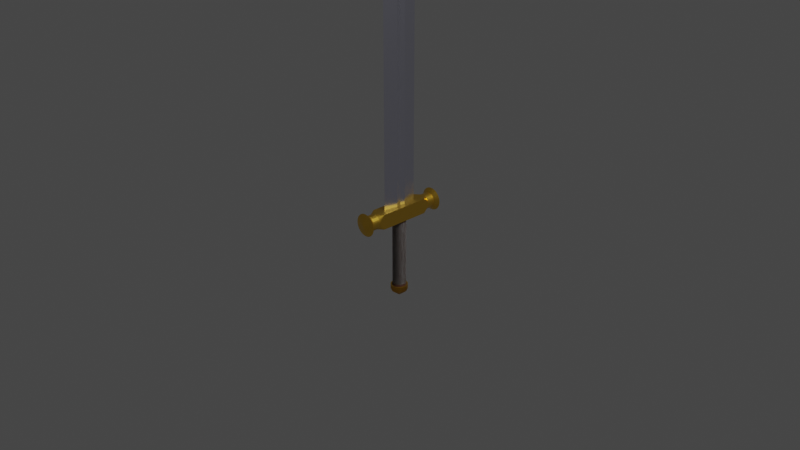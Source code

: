 # Source: sword.blend  (saved by Blender 2.90.8; exported with 4.5.12 LTS)
import bpy
from mathutils import Matrix  # noqa: F401  (used for matrix-valued properties, if any)

bpy.ops.wm.read_factory_settings(use_empty=True)
scene = bpy.context.scene
scene.name = 'Scene'

# ---- collections
col_collection = bpy.data.collections.new('Collection'); scene.collection.children.link(col_collection)

# ---- materials (node trees are filled in below, after node groups)
mat_steel = bpy.data.materials.new('Steel')
mat_steel.alpha_threshold = 0.0
mat_steel.use_transparent_shadow = False
mat_steel.line_color = (0.0, 0.0, 0.0, 1.0)
mat_brass = bpy.data.materials.new('Brass')
mat_brass.use_transparent_shadow = False
mat_wood = bpy.data.materials.new('Wood')
mat_wood.use_transparent_shadow = False

# ---- material node trees
mat_steel.use_nodes = True; mat_steel.node_tree.nodes.clear()
_N = mat_steel.node_tree.nodes; _L = mat_steel.node_tree.links
n0 = _N.new('ShaderNodeOutputMaterial'); n0.name = 'Material Output'; n0.location = (300, 300)
n1 = _N.new('ShaderNodeBsdfPrincipled'); n1.name = 'Principled BSDF'; n1.location = (10, 300)
n1.distribution = 'GGX'
n1.subsurface_method = 'BURLEY'
n1.inputs[0].default_value = (0.7991, 0.7991, 0.9301, 1.0)
n1.inputs[1].default_value = 1.0
n1.inputs[2].default_value = 0.25
n1.inputs[3].default_value = 1.45
n1.inputs[27].default_value = (0.0, 0.0, 0.0, 1.0)
n1.inputs[28].default_value = 1.0
_L.new(n1.outputs[0], n0.inputs[0])
n0.is_active_output = True
mat_brass.use_nodes = True; mat_brass.node_tree.nodes.clear()
_N = mat_brass.node_tree.nodes; _L = mat_brass.node_tree.links
n0 = _N.new('ShaderNodeBsdfPrincipled'); n0.name = 'Principled BSDF'; n0.location = (10, 300)
n0.distribution = 'GGX'
n0.subsurface_method = 'BURLEY'
n0.inputs[0].default_value = (0.956, 0.5776, 0.07036, 1.0)
n0.inputs[1].default_value = 1.0
n0.inputs[2].default_value = 0.35
n0.inputs[3].default_value = 1.45
n0.inputs[27].default_value = (0.0, 0.0, 0.0, 1.0)
n0.inputs[28].default_value = 1.0
n1 = _N.new('ShaderNodeOutputMaterial'); n1.name = 'Material Output'; n1.location = (300, 300)
_L.new(n0.outputs[0], n1.inputs[0])
n1.is_active_output = True
mat_wood.use_nodes = True; mat_wood.node_tree.nodes.clear()
_N = mat_wood.node_tree.nodes; _L = mat_wood.node_tree.links
n0 = _N.new('ShaderNodeOutputMaterial'); n0.name = 'Material Output'; n0.location = (300, 300)
n1 = _N.new('ShaderNodeBsdfPrincipled'); n1.name = 'Principled BSDF'; n1.location = (10, 300)
n1.distribution = 'GGX'
n1.subsurface_method = 'BURLEY'
n1.inputs[0].default_value = (0.08022, 0.0319, 0.01681, 1.0)
n1.inputs[2].default_value = 0.7
n1.inputs[3].default_value = 1.45
n1.inputs[27].default_value = (0.0, 0.0, 0.0, 1.0)
n1.inputs[28].default_value = 1.0
_L.new(n1.outputs[0], n0.inputs[0])
n0.is_active_output = True

# ---- world
world_world = bpy.data.worlds.new('World'); scene.world = world_world
world_world.use_nodes = True; world_world.node_tree.nodes.clear()
_N = world_world.node_tree.nodes; _L = world_world.node_tree.links
n0 = _N.new('ShaderNodeOutputWorld'); n0.name = 'World Output'; n0.location = (300, 300)
n1 = _N.new('ShaderNodeBackground'); n1.name = 'Background'; n1.location = (10, 300)
n1.inputs[0].default_value = (0.05088, 0.05088, 0.05088, 1.0)
_L.new(n1.outputs[0], n0.inputs[0])
n0.is_active_output = True
world_world.color = (0.05088, 0.05088, 0.05088)
world_world.use_sun_shadow = False
world_world.sun_shadow_jitter_overblur = 0.0

# ---- cameras
cam_camera = bpy.data.cameras.new('Camera')
cam_camera.clip_end = 100.0
cam_camera.ortho_scale = 7.314

# ---- lights
light_light = bpy.data.lights.new('Light', 'POINT')
light_light.transmission_factor = 0.0
light_light.energy = 1000.0
light_light.shadow_soft_size = 0.1
light_light.shadow_maximum_resolution = 0.006
light_light.use_absolute_resolution = True

# ---- meshes
me_cube = bpy.data.meshes.new('Cube')
me_cube.from_pydata([(0.0, 0.0, 1.0), (0.0, 1.0, -1.0), (0.0, -1.0, -1.0), (-0.7, 5.96e-08, -1.0), (0.7, -5.96e-08, -1.0), (0.0, 1.0, 0.6), (0.0, -1.0, 0.6), (1.0, -5.96e-08, 0.6), (-1.0, 5.96e-08, 0.6), (-1.0, 0.25, -1.0), (1.0, 0.25, -1.0), (-1.0, -0.25, -1.0), (1.0, -0.25, -1.0), (-0.7, 5.96e-08, 0.5), (-1.0, 0.25, 0.5), (-1.0, -0.25, 0.5), (0.7, -5.96e-08, 0.5), (1.0, 0.25, 0.5), (1.0, -0.25, 0.5), (0.0, 1.0, -2.0), (1.0, 0.25, -2.0), (-1.0, 0.25, -2.0), (0.0, -1.0, -2.0), (1.0, -0.25, -2.0), (-1.0, -0.25, -2.0), (0.7, -5.96e-08, -2.0), (-0.7, 5.96e-08, -2.0)], [], [(11, 15, 13, 3, 26, 24), (2, 22, 23, 12, 18, 6), (0, 7, 5), (7, 6, 8, 5), (0, 8, 6), (0, 6, 7), (0, 5, 8), (11, 24, 22, 2, 6, 15), (3, 13, 14, 9, 21, 26), (12, 23, 25, 4, 16, 18), (14, 13, 8), (13, 15, 8), (16, 17, 7), (16, 7, 18), (17, 5, 7), (7, 6, 18), (8, 5, 14), (15, 6, 8), (10, 20, 19, 1, 5, 17), (24, 23, 22), (26, 25, 23, 24), (21, 20, 25, 26), (20, 21, 19), (9, 14, 5, 1, 19, 21), (10, 17, 16, 4, 25, 20)])
_uv = me_cube.uv_layers.new(name='UVMap')
_uv.uv.foreach_set('vector', [0.0, 0.0, 0.0, 0.0, 0.0, 0.0, 0.0, 0.0, 0.0, 0.0, 0.0, 0.0, 0.0, 0.0, 0.0, 0.0, 0.0, 0.0, 0.0, 0.0, 0.0, 0.0, 0.0, 0.0, 0.0, 0.0, 0.0, 0.0, 0.0, 0.0, 0.0, 0.0, 0.0, 0.0, 0.0, 0.0, 0.0, 0.0, 0.0, 0.0, 0.0, 0.0, 0.0, 0.0, 0.0, 0.0, 0.0, 0.0, 0.0, 0.0, 0.0, 0.0, 0.0, 0.0, 0.0, 0.0, 0.0, 0.0, 0.0, 0.0, 0.0, 0.0, 0.0, 0.0, 0.0, 0.0, 0.0, 0.0, 0.0, 0.0, 0.0, 0.0, 0.0, 0.0, 0.0, 0.0, 0.0, 0.0, 0.0, 0.0, 0.0, 0.0, 0.0, 0.0, 0.0, 0.0, 0.0, 0.0, 0.0, 0.0, 0.0, 0.0, 0.0, 0.0, 0.0, 0.0, 0.0, 0.0, 0.0, 0.0, 0.0, 0.0, 0.0, 0.0, 0.0, 0.0, 0.0, 0.0, 0.0, 0.0, 0.0, 0.0, 0.0, 0.0, 0.0, 0.0, 0.0, 0.0, 0.0, 0.0, 0.0, 0.0, 0.0, 0.0, 0.0, 0.0, 0.0, 0.0, 0.0, 0.0, 0.0, 0.0, 0.0, 0.0, 0.0, 0.0, 0.0, 0.0, 0.0, 0.0, 0.0, 0.0, 0.0, 0.0, 0.0, 0.0, 0.0, 0.0, 0.0, 0.0, 0.0, 0.0, 0.0, 0.0, 0.0, 0.0, 0.0, 0.0, 0.0, 0.0, 0.0, 0.0, 0.0, 0.0, 0.0, 0.0, 0.0, 0.0, 0.0, 0.0, 0.0, 0.0, 0.0, 0.0, 0.0, 0.0, 0.0, 0.0, 0.0, 0.0, 0.0, 0.0, 0.0, 0.0, 0.0, 0.0, 0.0, 0.0, 0.0, 0.0, 0.0, 0.0, 0.0, 0.0, 0.0, 0.0, 0.0, 0.0, 0.0, 0.0, 0.0, 0.0, 0.0, 0.0])
me_cube.materials.append(mat_steel)
me_cube.use_remesh_preserve_volume = False
me_cube.use_remesh_preserve_attributes = False
me_cube.use_mirror_vertex_groups = False
me_cube.update()
me_cube_001 = bpy.data.meshes.new('Cube.001')
me_cube_001.from_pydata([(-1.0, -1.0, -1.0), (-1.0, -1.0, 1.0), (-1.0, 1.0, -1.0), (-1.0, 1.0, 1.0), (1.0, -1.0, -1.0), (1.0, -1.0, 1.0), (1.0, 1.0, -1.0), (1.0, 1.0, 1.0), (0.0, -1.0, 1.0), (0.0, -1.218, 1.0), (0.1951, -1.218, 0.9808), (0.3827, -1.218, 0.9239), (0.5556, -1.218, 0.8315), (0.7071, -1.218, 0.7071), (0.8315, -1.218, 0.5556), (0.9239, -1.218, 0.3827), (0.9808, -1.218, 0.1951), (1.0, -1.0, 8.643e-08), (1.0, -1.218, 6.457e-08), (0.9808, -1.218, -0.1951), (0.9239, -1.218, -0.3827), (0.8315, -1.218, -0.5556), (0.7071, -1.218, -0.7071), (0.5556, -1.218, -0.8315), (0.3827, -1.218, -0.9239), (0.1951, -1.218, -0.9808), (-3.258e-07, -1.0, -1.0), (-3.258e-07, -1.218, -1.0), (-0.1951, -1.218, -0.9808), (-0.3827, -1.218, -0.9239), (-0.5556, -1.218, -0.8315), (-0.7071, -1.218, -0.7071), (-0.8315, -1.218, -0.5556), (-0.9239, -1.218, -0.3827), (-0.9808, -1.218, -0.1951), (-1.0, -1.0, 9.765e-07), (-1.0, -1.218, 9.547e-07), (-0.9808, -1.218, 0.1951), (-0.9239, -1.218, 0.3827), (-0.8315, -1.218, 0.5556), (-0.7071, -1.218, 0.7071), (-0.5556, -1.218, 0.8315), (-0.3827, -1.218, 0.9239), (-0.1951, -1.218, 0.9808), (0.0, 1.218, 1.0), (0.0, 1.0, 1.0), (0.1951, 1.218, 0.9808), (0.3827, 1.218, 0.9239), (0.5556, 1.218, 0.8315), (0.7071, 1.218, 0.7071), (0.8315, 1.218, 0.5556), (0.9239, 1.218, 0.3827), (0.9808, 1.218, 0.1951), (1.0, 1.218, 8.643e-08), (1.0, 1.0, 6.457e-08), (0.9808, 1.218, -0.1951), (0.9239, 1.218, -0.3827), (0.8315, 1.218, -0.5556), (0.7071, 1.218, -0.7071), (0.5556, 1.218, -0.8315), (0.3827, 1.218, -0.9239), (0.1951, 1.218, -0.9808), (-3.258e-07, 1.218, -1.0), (-3.258e-07, 1.0, -1.0), (-0.1951, 1.218, -0.9808), (-0.3827, 1.218, -0.9239), (-0.5556, 1.218, -0.8315), (-0.7071, 1.218, -0.7071), (-0.8315, 1.218, -0.5556), (-0.9239, 1.218, -0.3827), (-0.9808, 1.218, -0.1951), (-1.0, 1.218, 9.765e-07), (-1.0, 1.0, 9.547e-07), (-0.9808, 1.218, 0.1951), (-0.9239, 1.218, 0.3827), (-0.8315, 1.218, 0.5556), (-0.7071, 1.218, 0.7071), (-0.5556, 1.218, 0.8315), (-0.3827, 1.218, 0.9239), (-0.1951, 1.218, 0.9808), (2.211e-13, 1.509, 1.0), (0.1951, 1.509, 0.9808), (0.3827, 1.509, 0.9239), (0.5556, 1.509, 0.8315), (0.7071, 1.509, 0.7071), (0.8315, 1.509, 0.5556), (0.9239, 1.509, 0.3827), (0.9808, 1.509, 0.1951), (1.0, 1.509, 5.623e-07), (0.9808, 1.509, -0.1951), (0.9239, 1.509, -0.3827), (0.8315, 1.509, -0.5556), (0.7071, 1.509, -0.7071), (0.5556, 1.509, -0.8315), (0.3827, 1.509, -0.9239), (0.1951, 1.509, -0.9808), (-3.258e-07, 1.509, -1.0), (-0.1951, 1.509, -0.9808), (-0.3827, 1.509, -0.9239), (-0.5556, 1.509, -0.8315), (-0.7071, 1.509, -0.7071), (-0.8315, 1.509, -0.5556), (-0.9239, 1.509, -0.3827), (-0.9808, 1.509, -0.1951), (-1.0, 1.509, 1.452e-06), (-0.9808, 1.509, 0.1951), (-0.9239, 1.509, 0.3827), (-0.8315, 1.509, 0.5556), (-0.7071, 1.509, 0.7071), (-0.5556, 1.509, 0.8315), (-0.3827, 1.509, 0.9239), (-0.1951, 1.509, 0.9808), (0.1951, -1.509, 0.9808), (-7.952e-14, -1.509, 1.0), (0.3827, -1.509, 0.9239), (0.5556, -1.509, 0.8315), (0.7071, -1.509, 0.7071), (0.8315, -1.509, 0.5556), (0.9239, -1.509, 0.3827), (0.9808, -1.509, 0.1951), (1.0, -1.509, 1.534e-08), (0.9808, -1.509, -0.1951), (0.9239, -1.509, -0.3827), (0.8315, -1.509, -0.5556), (0.7071, -1.509, -0.7071), (0.5556, -1.509, -0.8315), (0.3827, -1.509, -0.9239), (0.1951, -1.509, -0.9808), (-3.258e-07, -1.509, -1.0), (-0.1951, -1.509, -0.9808), (-0.3827, -1.509, -0.9239), (-0.5556, -1.509, -0.8315), (-0.7071, -1.509, -0.7071), (-0.8315, -1.509, -0.5556), (-0.9239, -1.509, -0.3827), (-0.9808, -1.509, -0.1951), (-1.0, -1.509, 9.054e-07), (-0.9808, -1.509, 0.1951), (-0.9239, -1.509, 0.3827), (-0.8315, -1.509, 0.5556), (-0.7071, -1.509, 0.7071), (-0.5556, -1.509, 0.8315), (-0.3827, -1.509, 0.9239), (-0.1951, -1.509, 0.9808), (-5.275e-08, 1.655, 1.5), (0.2926, 1.655, 1.471), (0.574, 1.655, 1.386), (0.8334, 1.655, 1.247), (1.061, 1.655, 1.061), (1.247, 1.655, 0.8334), (1.386, 1.655, 0.574), (1.471, 1.655, 0.2926), (1.5, 1.655, 6.568e-07), (1.471, 1.655, -0.2926), (1.386, 1.655, -0.574), (1.247, 1.655, -0.8334), (1.061, 1.655, -1.061), (0.8334, 1.655, -1.247), (0.574, 1.655, -1.386), (0.2926, 1.655, -1.471), (-5.415e-07, 1.655, -1.5), (-0.2926, 1.655, -1.471), (-0.574, 1.655, -1.386), (-0.8334, 1.655, -1.247), (-1.061, 1.655, -1.061), (-1.247, 1.655, -0.8334), (-1.386, 1.655, -0.574), (-1.471, 1.655, -0.2926), (-1.5, 1.655, 1.992e-06), (-1.471, 1.655, 0.2926), (-1.386, 1.655, 0.574), (-1.247, 1.655, 0.8334), (-1.061, 1.655, 1.061), (-0.8334, 1.655, 1.247), (-0.574, 1.655, 1.386), (-0.2926, 1.655, 1.471), (6.612e-08, 1.782, 1.125e-06), (0.2926, -1.655, 1.471), (-5.275e-08, -1.655, 1.5), (0.574, -1.655, 1.386), (0.8334, -1.655, 1.247), (1.061, -1.655, 1.061), (1.247, -1.655, 0.8334), (1.386, -1.655, 0.574), (1.471, -1.655, 0.2926), (1.5, -1.655, -2.141e-07), (1.471, -1.655, -0.2926), (1.386, -1.655, -0.574), (1.247, -1.655, -0.8334), (1.061, -1.655, -1.061), (0.8334, -1.655, -1.247), (0.574, -1.655, -1.386), (0.2926, -1.655, -1.471), (-5.415e-07, -1.655, -1.5), (-0.2926, -1.655, -1.471), (-0.574, -1.655, -1.386), (-0.8334, -1.655, -1.247), (-1.061, -1.655, -1.061), (-1.247, -1.655, -0.8334), (-1.386, -1.655, -0.574), (-1.471, -1.655, -0.2926), (-1.5, -1.655, 1.121e-06), (-1.471, -1.655, 0.2926), (-1.386, -1.655, 0.574), (-1.247, -1.655, 0.8334), (-1.061, -1.655, 1.061), (-0.8334, -1.655, 1.247), (-0.574, -1.655, 1.386), (-0.2926, -1.655, 1.471), (6.612e-08, -1.782, 1.49e-08)], [], [(2, 0, 35, 72), (6, 4, 26, 63), (1, 3, 72, 35), (0, 2, 63, 26), (19, 18, 120, 121), (60, 59, 6), (6, 59, 58), (58, 59, 93, 92), (3, 1, 8, 45), (5, 7, 45, 8), (7, 5, 17, 54), (6, 54, 17, 4), (61, 60, 6), (62, 61, 6), (6, 63, 62), (2, 62, 63), (62, 2, 64), (65, 64, 2), (66, 65, 2), (67, 66, 2), (68, 67, 2), (69, 68, 2), (70, 69, 2), (71, 70, 2), (2, 72, 71), (58, 57, 6), (57, 56, 6), (56, 55, 6), (55, 53, 6), (54, 6, 53), (53, 7, 54), (53, 52, 7), (52, 51, 7), (51, 50, 7), (50, 49, 7), (49, 48, 7), (48, 47, 7), (47, 46, 7), (46, 44, 7), (45, 7, 44), (45, 44, 3), (44, 79, 3), (79, 78, 3), (78, 77, 3), (77, 76, 3), (76, 75, 3), (75, 74, 3), (74, 73, 3), (73, 71, 3), (71, 72, 3), (35, 36, 1), (36, 37, 1), (37, 38, 1), (38, 39, 1), (39, 40, 1), (40, 41, 1), (41, 42, 1), (42, 43, 1), (43, 9, 1), (8, 1, 9), (8, 9, 5), (9, 10, 5), (10, 11, 5), (11, 12, 5), (12, 13, 5), (13, 14, 5), (14, 15, 5), (15, 16, 5), (16, 18, 5), (17, 5, 18), (26, 4, 27), (27, 4, 25), (24, 25, 4), (23, 24, 4), (22, 23, 4), (21, 22, 4), (20, 21, 4), (19, 20, 4), (18, 19, 4), (17, 18, 4), (35, 0, 36), (36, 0, 34), (33, 34, 0), (32, 33, 0), (31, 32, 0), (30, 31, 0), (29, 30, 0), (28, 29, 0), (27, 28, 0), (0, 26, 27), (86, 87, 151, 150), (70, 71, 104, 103), (59, 60, 94, 93), (46, 47, 82, 81), (60, 61, 95, 94), (47, 48, 83, 82), (61, 62, 96, 95), (48, 49, 84, 83), (71, 73, 105, 104), (49, 50, 85, 84), (73, 74, 106, 105), (62, 64, 97, 96), (50, 51, 86, 85), (74, 75, 107, 106), (64, 65, 98, 97), (51, 52, 87, 86), (75, 76, 108, 107), (65, 66, 99, 98), (52, 53, 88, 87), (76, 77, 109, 108), (66, 67, 100, 99), (77, 78, 110, 109), (67, 68, 101, 100), (53, 55, 89, 88), (78, 79, 111, 110), (68, 69, 102, 101), (55, 56, 90, 89), (69, 70, 103, 102), (56, 57, 91, 90), (79, 44, 80, 111), (57, 58, 92, 91), (44, 46, 81, 80), (122, 121, 186, 187), (33, 32, 133, 134), (20, 19, 121, 122), (34, 33, 134, 135), (21, 20, 122, 123), (36, 34, 135, 136), (22, 21, 123, 124), (10, 9, 113, 112), (23, 22, 124, 125), (37, 36, 136, 137), (24, 23, 125, 126), (11, 10, 112, 114), (38, 37, 137, 138), (25, 24, 126, 127), (12, 11, 114, 115), (39, 38, 138, 139), (27, 25, 127, 128), (13, 12, 115, 116), (40, 39, 139, 140), (14, 13, 116, 117), (41, 40, 140, 141), (28, 27, 128, 129), (15, 14, 117, 118), (42, 41, 141, 142), (29, 28, 129, 130), (16, 15, 118, 119), (43, 42, 142, 143), (30, 29, 130, 131), (18, 16, 119, 120), (9, 43, 143, 113), (31, 30, 131, 132), (32, 31, 132, 133), (156, 157, 176), (100, 101, 165, 164), (87, 88, 152, 151), (101, 102, 166, 165), (88, 89, 153, 152), (102, 103, 167, 166), (89, 90, 154, 153), (103, 104, 168, 167), (90, 91, 155, 154), (104, 105, 169, 168), (91, 92, 156, 155), (105, 106, 170, 169), (92, 93, 157, 156), (106, 107, 171, 170), (93, 94, 158, 157), (80, 81, 145, 144), (107, 108, 172, 171), (94, 95, 159, 158), (81, 82, 146, 145), (108, 109, 173, 172), (95, 96, 160, 159), (82, 83, 147, 146), (109, 110, 174, 173), (96, 97, 161, 160), (83, 84, 148, 147), (110, 111, 175, 174), (97, 98, 162, 161), (84, 85, 149, 148), (111, 80, 144, 175), (98, 99, 163, 162), (85, 86, 150, 149), (99, 100, 164, 163), (170, 171, 176), (157, 158, 176), (144, 145, 176), (171, 172, 176), (158, 159, 176), (145, 146, 176), (172, 173, 176), (159, 160, 176), (146, 147, 176), (173, 174, 176), (160, 161, 176), (147, 148, 176), (174, 175, 176), (161, 162, 176), (148, 149, 176), (175, 144, 176), (162, 163, 176), (149, 150, 176), (163, 164, 176), (150, 151, 176), (164, 165, 176), (151, 152, 176), (165, 166, 176), (152, 153, 176), (166, 167, 176), (153, 154, 176), (167, 168, 176), (154, 155, 176), (168, 169, 176), (155, 156, 176), (169, 170, 176), (201, 200, 209), (136, 135, 200, 201), (123, 122, 187, 188), (137, 136, 201, 202), (124, 123, 188, 189), (138, 137, 202, 203), (125, 124, 189, 190), (139, 138, 203, 204), (126, 125, 190, 191), (112, 113, 178, 177), (140, 139, 204, 205), (127, 126, 191, 192), (114, 112, 177, 179), (141, 140, 205, 206), (128, 127, 192, 193), (115, 114, 179, 180), (142, 141, 206, 207), (129, 128, 193, 194), (116, 115, 180, 181), (143, 142, 207, 208), (130, 129, 194, 195), (117, 116, 181, 182), (113, 143, 208, 178), (131, 130, 195, 196), (118, 117, 182, 183), (132, 131, 196, 197), (119, 118, 183, 184), (133, 132, 197, 198), (120, 119, 184, 185), (134, 133, 198, 199), (121, 120, 185, 186), (135, 134, 199, 200), (188, 187, 209), (202, 201, 209), (189, 188, 209), (203, 202, 209), (190, 189, 209), (204, 203, 209), (191, 190, 209), (177, 178, 209), (205, 204, 209), (192, 191, 209), (179, 177, 209), (206, 205, 209), (193, 192, 209), (180, 179, 209), (207, 206, 209), (194, 193, 209), (181, 180, 209), (208, 207, 209), (195, 194, 209), (182, 181, 209), (178, 208, 209), (196, 195, 209), (183, 182, 209), (197, 196, 209), (184, 183, 209), (198, 197, 209), (185, 184, 209), (199, 198, 209), (186, 185, 209), (200, 199, 209), (187, 186, 209)])
_uv = me_cube_001.uv_layers.new(name='UVMap')
_uv.uv.foreach_set('vector', [0.0, 0.0, 0.0, 0.0, 0.0, 0.0, 0.0, 0.0, 0.0, 0.0, 0.0, 0.0, 0.0, 0.0, 0.0, 0.0, 0.0, 0.0, 0.0, 0.0, 0.0, 0.0, 0.0, 0.0, 0.0, 0.0, 0.0, 0.0, 0.0, 0.0, 0.0, 0.0, 0.4854, 0.2032, 0.49, 0.25, 0.49, 0.25, 0.4854, 0.2032, 0.8418, 0.02827, 0.8833, 0.05045, 0.0, 0.0, 0.0, 0.0, 0.8833, 0.05045, 0.9197, 0.08029, 0.9197, 0.08029, 0.8833, 0.05045, 0.8833, 0.05045, 0.9197, 0.08029, 0.0, 0.0, 0.0, 0.0, 0.0, 0.0, 0.0, 0.0, 0.0, 0.0, 0.0, 0.0, 0.0, 0.0, 0.0, 0.0, 0.0, 0.0, 0.0, 0.0, 0.0, 0.0, 0.0, 0.0, 0.0, 0.0, 0.0, 0.0, 0.0, 0.0, 0.0, 0.0, 0.7968, 0.01461, 0.8418, 0.02827, 0.0, 0.0, 0.75, 0.01, 0.7968, 0.01461, 0.0, 0.0, 0.0, 0.0, 0.0, 0.0, 0.75, 0.01, 0.0, 0.0, 0.75, 0.01, 0.0, 0.0, 0.75, 0.01, 0.0, 0.0, 0.7032, 0.01461, 0.6582, 0.02827, 0.7032, 0.01461, 0.0, 0.0, 0.6167, 0.05045, 0.6582, 0.02827, 0.0, 0.0, 0.5803, 0.08029, 0.6167, 0.05045, 0.0, 0.0, 0.5504, 0.1167, 0.5803, 0.08029, 0.0, 0.0, 0.5283, 0.1582, 0.5504, 0.1167, 0.0, 0.0, 0.5146, 0.2032, 0.5283, 0.1582, 0.0, 0.0, 0.51, 0.25, 0.5146, 0.2032, 0.0, 0.0, 0.0, 0.0, 0.0, 0.0, 0.51, 0.25, 0.9197, 0.08029, 0.9496, 0.1167, 0.0, 0.0, 0.9496, 0.1167, 0.9717, 0.1582, 0.0, 0.0, 0.9717, 0.1582, 0.9854, 0.2032, 0.0, 0.0, 0.9854, 0.2032, 0.99, 0.25, 0.0, 0.0, 0.0, 0.0, 0.0, 0.0, 0.99, 0.25, 0.99, 0.25, 0.0, 0.0, 0.0, 0.0, 0.99, 0.25, 0.9854, 0.2968, 0.0, 0.0, 0.9854, 0.2968, 0.9717, 0.3418, 0.0, 0.0, 0.9717, 0.3418, 0.9496, 0.3833, 0.0, 0.0, 0.9496, 0.3833, 0.9197, 0.4197, 0.0, 0.0, 0.9197, 0.4197, 0.8833, 0.4496, 0.0, 0.0, 0.8833, 0.4496, 0.8418, 0.4717, 0.0, 0.0, 0.8418, 0.4717, 0.7968, 0.4854, 0.0, 0.0, 0.7968, 0.4854, 0.75, 0.49, 0.0, 0.0, 0.0, 0.0, 0.0, 0.0, 0.75, 0.49, 0.0, 0.0, 0.75, 0.49, 0.0, 0.0, 0.75, 0.49, 0.7032, 0.4854, 0.0, 0.0, 0.7032, 0.4854, 0.6582, 0.4717, 0.0, 0.0, 0.6582, 0.4717, 0.6167, 0.4496, 0.0, 0.0, 0.6167, 0.4496, 0.5803, 0.4197, 0.0, 0.0, 0.5803, 0.4197, 0.5504, 0.3833, 0.0, 0.0, 0.5504, 0.3833, 0.5283, 0.3418, 0.0, 0.0, 0.5283, 0.3418, 0.5146, 0.2968, 0.0, 0.0, 0.5146, 0.2968, 0.51, 0.25, 0.0, 0.0, 0.51, 0.25, 0.0, 0.0, 0.0, 0.0, 0.0, 0.0, 0.0, 0.0, 0.0, 0.0, 0.0, 0.0, 0.01461, 0.2968, 0.0, 0.0, 0.01461, 0.2968, 0.02827, 0.3418, 0.0, 0.0, 0.02827, 0.3418, 0.05045, 0.3833, 0.0, 0.0, 0.05045, 0.3833, 0.08029, 0.4197, 0.0, 0.0, 0.08029, 0.4197, 0.1167, 0.4496, 0.0, 0.0, 0.1167, 0.4496, 0.1582, 0.4717, 0.0, 0.0, 0.1582, 0.4717, 0.2032, 0.4854, 0.0, 0.0, 0.2032, 0.4854, 0.25, 0.49, 0.0, 0.0, 0.0, 0.0, 0.0, 0.0, 0.25, 0.49, 0.0, 0.0, 0.25, 0.49, 0.0, 0.0, 0.25, 0.49, 0.2968, 0.4854, 0.0, 0.0, 0.2968, 0.4854, 0.3418, 0.4717, 0.0, 0.0, 0.3418, 0.4717, 0.3833, 0.4496, 0.0, 0.0, 0.3833, 0.4496, 0.4197, 0.4197, 0.0, 0.0, 0.4197, 0.4197, 0.4496, 0.3833, 0.0, 0.0, 0.4496, 0.3833, 0.4717, 0.3418, 0.0, 0.0, 0.4717, 0.3418, 0.4854, 0.2968, 0.0, 0.0, 0.4854, 0.2968, 0.49, 0.25, 0.0, 0.0, 0.0, 0.0, 0.0, 0.0, 0.49, 0.25, 0.0, 0.0, 0.0, 0.0, 0.0, 0.0, 0.0, 0.0, 0.0, 0.0, 0.2968, 0.01461, 0.3418, 0.02827, 0.2968, 0.01461, 0.0, 0.0, 0.3833, 0.05045, 0.3418, 0.02827, 0.0, 0.0, 0.4197, 0.08029, 0.3833, 0.05045, 0.0, 0.0, 0.4496, 0.1167, 0.4197, 0.08029, 0.0, 0.0, 0.4717, 0.1582, 0.4496, 0.1167, 0.0, 0.0, 0.4854, 0.2032, 0.4717, 0.1582, 0.0, 0.0, 0.49, 0.25, 0.4854, 0.2032, 0.0, 0.0, 0.0, 0.0, 0.49, 0.25, 0.0, 0.0, 0.0, 0.0, 0.0, 0.0, 0.0, 0.0, 0.0, 0.0, 0.0, 0.0, 0.01461, 0.2032, 0.02827, 0.1582, 0.01461, 0.2032, 0.0, 0.0, 0.05045, 0.1167, 0.02827, 0.1582, 0.0, 0.0, 0.08029, 0.08029, 0.05045, 0.1167, 0.0, 0.0, 0.1167, 0.05045, 0.08029, 0.08029, 0.0, 0.0, 0.1582, 0.02827, 0.1167, 0.05045, 0.0, 0.0, 0.2032, 0.01461, 0.1582, 0.02827, 0.0, 0.0, 0.25, 0.01, 0.2032, 0.01461, 0.0, 0.0, 0.0, 0.0, 0.0, 0.0, 0.25, 0.01, 0.9717, 0.3418, 0.9854, 0.2968, 0.9854, 0.2968, 0.9717, 0.3418, 0.5146, 0.2032, 0.51, 0.25, 0.51, 0.25, 0.5146, 0.2032, 0.8833, 0.05045, 0.8418, 0.02827, 0.8418, 0.02827, 0.8833, 0.05045, 0.7968, 0.4854, 0.8418, 0.4717, 0.8418, 0.4717, 0.7968, 0.4854, 0.8418, 0.02827, 0.7968, 0.01461, 0.7968, 0.01461, 0.8418, 0.02827, 0.8418, 0.4717, 0.8833, 0.4496, 0.8833, 0.4496, 0.8418, 0.4717, 0.7968, 0.01461, 0.75, 0.01, 0.75, 0.01, 0.7968, 0.01461, 0.8833, 0.4496, 0.9197, 0.4197, 0.9197, 0.4197, 0.8833, 0.4496, 0.51, 0.25, 0.5146, 0.2968, 0.5146, 0.2968, 0.51, 0.25, 0.9197, 0.4197, 0.9496, 0.3833, 0.9496, 0.3833, 0.9197, 0.4197, 0.5146, 0.2968, 0.5283, 0.3418, 0.5283, 0.3418, 0.5146, 0.2968, 0.75, 0.01, 0.7032, 0.01461, 0.7032, 0.01461, 0.75, 0.01, 0.9496, 0.3833, 0.9717, 0.3418, 0.9717, 0.3418, 0.9496, 0.3833, 0.5283, 0.3418, 0.5504, 0.3833, 0.5504, 0.3833, 0.5283, 0.3418, 0.7032, 0.01461, 0.6582, 0.02827, 0.6582, 0.02827, 0.7032, 0.01461, 0.9717, 0.3418, 0.9854, 0.2968, 0.9854, 0.2968, 0.9717, 0.3418, 0.5504, 0.3833, 0.5803, 0.4197, 0.5803, 0.4197, 0.5504, 0.3833, 0.6582, 0.02827, 0.6167, 0.05045, 0.6167, 0.05045, 0.6582, 0.02827, 0.9854, 0.2968, 0.99, 0.25, 0.99, 0.25, 0.9854, 0.2968, 0.5803, 0.4197, 0.6167, 0.4496, 0.6167, 0.4496, 0.5803, 0.4197, 0.6167, 0.05045, 0.5803, 0.08029, 0.5803, 0.08029, 0.6167, 0.05045, 0.6167, 0.4496, 0.6582, 0.4717, 0.6582, 0.4717, 0.6167, 0.4496, 0.5803, 0.08029, 0.5504, 0.1167, 0.5504, 0.1167, 0.5803, 0.08029, 0.99, 0.25, 0.9854, 0.2032, 0.9854, 0.2032, 0.99, 0.25, 0.6582, 0.4717, 0.7032, 0.4854, 0.7032, 0.4854, 0.6582, 0.4717, 0.5504, 0.1167, 0.5283, 0.1582, 0.5283, 0.1582, 0.5504, 0.1167, 0.9854, 0.2032, 0.9717, 0.1582, 0.9717, 0.1582, 0.9854, 0.2032, 0.5283, 0.1582, 0.5146, 0.2032, 0.5146, 0.2032, 0.5283, 0.1582, 0.9717, 0.1582, 0.9496, 0.1167, 0.9496, 0.1167, 0.9717, 0.1582, 0.7032, 0.4854, 0.75, 0.49, 0.75, 0.49, 0.7032, 0.4854, 0.9496, 0.1167, 0.9197, 0.08029, 0.9197, 0.08029, 0.9496, 0.1167, 0.75, 0.49, 0.7968, 0.4854, 0.7968, 0.4854, 0.75, 0.49, 0.4717, 0.1582, 0.4854, 0.2032, 0.4854, 0.2032, 0.4717, 0.1582, 0.02827, 0.1582, 0.05045, 0.1167, 0.05045, 0.1167, 0.02827, 0.1582, 0.4717, 0.1582, 0.4854, 0.2032, 0.4854, 0.2032, 0.4717, 0.1582, 0.01461, 0.2032, 0.02827, 0.1582, 0.02827, 0.1582, 0.01461, 0.2032, 0.4496, 0.1167, 0.4717, 0.1582, 0.4717, 0.1582, 0.4496, 0.1167, 0.0, 0.0, 0.01461, 0.2032, 0.01461, 0.2032, 0.0, 0.0, 0.4197, 0.08029, 0.4496, 0.1167, 0.4496, 0.1167, 0.4197, 0.08029, 0.2968, 0.4854, 0.25, 0.49, 0.25, 0.49, 0.2968, 0.4854, 0.3833, 0.05045, 0.4197, 0.08029, 0.4197, 0.08029, 0.3833, 0.05045, 0.01461, 0.2968, 0.0, 0.0, 0.0, 0.0, 0.01461, 0.2968, 0.3418, 0.02827, 0.3833, 0.05045, 0.3833, 0.05045, 0.3418, 0.02827, 0.3418, 0.4717, 0.2968, 0.4854, 0.2968, 0.4854, 0.3418, 0.4717, 0.02827, 0.3418, 0.01461, 0.2968, 0.01461, 0.2968, 0.02827, 0.3418, 0.2968, 0.01461, 0.3418, 0.02827, 0.3418, 0.02827, 0.2968, 0.01461, 0.3833, 0.4496, 0.3418, 0.4717, 0.3418, 0.4717, 0.3833, 0.4496, 0.05045, 0.3833, 0.02827, 0.3418, 0.02827, 0.3418, 0.05045, 0.3833, 0.0, 0.0, 0.2968, 0.01461, 0.2968, 0.01461, 0.0, 0.0, 0.4197, 0.4197, 0.3833, 0.4496, 0.3833, 0.4496, 0.4197, 0.4197, 0.08029, 0.4197, 0.05045, 0.3833, 0.05045, 0.3833, 0.08029, 0.4197, 0.4496, 0.3833, 0.4197, 0.4197, 0.4197, 0.4197, 0.4496, 0.3833, 0.1167, 0.4496, 0.08029, 0.4197, 0.08029, 0.4197, 0.1167, 0.4496, 0.2032, 0.01461, 0.25, 0.01, 0.25, 0.01, 0.2032, 0.01461, 0.4717, 0.3418, 0.4496, 0.3833, 0.4496, 0.3833, 0.4717, 0.3418, 0.1582, 0.4717, 0.1167, 0.4496, 0.1167, 0.4496, 0.1582, 0.4717, 0.1582, 0.02827, 0.2032, 0.01461, 0.2032, 0.01461, 0.1582, 0.02827, 0.4854, 0.2968, 0.4717, 0.3418, 0.4717, 0.3418, 0.4854, 0.2968, 0.2032, 0.4854, 0.1582, 0.4717, 0.1582, 0.4717, 0.2032, 0.4854, 0.1167, 0.05045, 0.1582, 0.02827, 0.1582, 0.02827, 0.1167, 0.05045, 0.49, 0.25, 0.4854, 0.2968, 0.4854, 0.2968, 0.49, 0.25, 0.25, 0.49, 0.2032, 0.4854, 0.2032, 0.4854, 0.25, 0.49, 0.08029, 0.08029, 0.1167, 0.05045, 0.1167, 0.05045, 0.08029, 0.08029, 0.05045, 0.1167, 0.08029, 0.08029, 0.08029, 0.08029, 0.05045, 0.1167, 0.9197, 0.08029, 0.8833, 0.05045, 0.9197, 0.08029, 0.5803, 0.08029, 0.5504, 0.1167, 0.5504, 0.1167, 0.5803, 0.08029, 0.9854, 0.2968, 0.99, 0.25, 0.99, 0.25, 0.9854, 0.2968, 0.5504, 0.1167, 0.5283, 0.1582, 0.5283, 0.1582, 0.5504, 0.1167, 0.99, 0.25, 0.9854, 0.2032, 0.9854, 0.2032, 0.99, 0.25, 0.5283, 0.1582, 0.5146, 0.2032, 0.5146, 0.2032, 0.5283, 0.1582, 0.9854, 0.2032, 0.9717, 0.1582, 0.9717, 0.1582, 0.9854, 0.2032, 0.5146, 0.2032, 0.51, 0.25, 0.51, 0.25, 0.5146, 0.2032, 0.9717, 0.1582, 0.9496, 0.1167, 0.9496, 0.1167, 0.9717, 0.1582, 0.51, 0.25, 0.5146, 0.2968, 0.5146, 0.2968, 0.51, 0.25, 0.9496, 0.1167, 0.9197, 0.08029, 0.9197, 0.08029, 0.9496, 0.1167, 0.5146, 0.2968, 0.5283, 0.3418, 0.5283, 0.3418, 0.5146, 0.2968, 0.9197, 0.08029, 0.8833, 0.05045, 0.8833, 0.05045, 0.9197, 0.08029, 0.5283, 0.3418, 0.5504, 0.3833, 0.5504, 0.3833, 0.5283, 0.3418, 0.8833, 0.05045, 0.8418, 0.02827, 0.8418, 0.02827, 0.8833, 0.05045, 0.75, 0.49, 0.7968, 0.4854, 0.7968, 0.4854, 0.75, 0.49, 0.5504, 0.3833, 0.5803, 0.4197, 0.5803, 0.4197, 0.5504, 0.3833, 0.8418, 0.02827, 0.7968, 0.01461, 0.7968, 0.01461, 0.8418, 0.02827, 0.7968, 0.4854, 0.8418, 0.4717, 0.8418, 0.4717, 0.7968, 0.4854, 0.5803, 0.4197, 0.6167, 0.4496, 0.6167, 0.4496, 0.5803, 0.4197, 0.7968, 0.01461, 0.75, 0.01, 0.75, 0.01, 0.7968, 0.01461, 0.8418, 0.4717, 0.8833, 0.4496, 0.8833, 0.4496, 0.8418, 0.4717, 0.6167, 0.4496, 0.6582, 0.4717, 0.6582, 0.4717, 0.6167, 0.4496, 0.75, 0.01, 0.7032, 0.01461, 0.7032, 0.01461, 0.75, 0.01, 0.8833, 0.4496, 0.9197, 0.4197, 0.9197, 0.4197, 0.8833, 0.4496, 0.6582, 0.4717, 0.7032, 0.4854, 0.7032, 0.4854, 0.6582, 0.4717, 0.7032, 0.01461, 0.6582, 0.02827, 0.6582, 0.02827, 0.7032, 0.01461, 0.9197, 0.4197, 0.9496, 0.3833, 0.9496, 0.3833, 0.9197, 0.4197, 0.7032, 0.4854, 0.75, 0.49, 0.75, 0.49, 0.7032, 0.4854, 0.6582, 0.02827, 0.6167, 0.05045, 0.6167, 0.05045, 0.6582, 0.02827, 0.9496, 0.3833, 0.9717, 0.3418, 0.9717, 0.3418, 0.9496, 0.3833, 0.6167, 0.05045, 0.5803, 0.08029, 0.5803, 0.08029, 0.6167, 0.05045, 0.5283, 0.3418, 0.5504, 0.3833, 0.5283, 0.3418, 0.8833, 0.05045, 0.8418, 0.02827, 0.8833, 0.05045, 0.75, 0.49, 0.7968, 0.4854, 0.75, 0.49, 0.5504, 0.3833, 0.5803, 0.4197, 0.5504, 0.3833, 0.8418, 0.02827, 0.7968, 0.01461, 0.8418, 0.02827, 0.7968, 0.4854, 0.8418, 0.4717, 0.7968, 0.4854, 0.5803, 0.4197, 0.6167, 0.4496, 0.5803, 0.4197, 0.7968, 0.01461, 0.75, 0.01, 0.7968, 0.01461, 0.8418, 0.4717, 0.8833, 0.4496, 0.8418, 0.4717, 0.6167, 0.4496, 0.6582, 0.4717, 0.6167, 0.4496, 0.75, 0.01, 0.7032, 0.01461, 0.75, 0.01, 0.8833, 0.4496, 0.9197, 0.4197, 0.8833, 0.4496, 0.6582, 0.4717, 0.7032, 0.4854, 0.6582, 0.4717, 0.7032, 0.01461, 0.6582, 0.02827, 0.7032, 0.01461, 0.9197, 0.4197, 0.9496, 0.3833, 0.9197, 0.4197, 0.7032, 0.4854, 0.75, 0.49, 0.7032, 0.4854, 0.6582, 0.02827, 0.6167, 0.05045, 0.6582, 0.02827, 0.9496, 0.3833, 0.9717, 0.3418, 0.9496, 0.3833, 0.6167, 0.05045, 0.5803, 0.08029, 0.6167, 0.05045, 0.9717, 0.3418, 0.9854, 0.2968, 0.9717, 0.3418, 0.5803, 0.08029, 0.5504, 0.1167, 0.5803, 0.08029, 0.9854, 0.2968, 0.99, 0.25, 0.9854, 0.2968, 0.5504, 0.1167, 0.5283, 0.1582, 0.5504, 0.1167, 0.99, 0.25, 0.9854, 0.2032, 0.99, 0.25, 0.5283, 0.1582, 0.5146, 0.2032, 0.5283, 0.1582, 0.9854, 0.2032, 0.9717, 0.1582, 0.9854, 0.2032, 0.5146, 0.2032, 0.51, 0.25, 0.5146, 0.2032, 0.9717, 0.1582, 0.9496, 0.1167, 0.9717, 0.1582, 0.51, 0.25, 0.5146, 0.2968, 0.51, 0.25, 0.9496, 0.1167, 0.9197, 0.08029, 0.9496, 0.1167, 0.5146, 0.2968, 0.5283, 0.3418, 0.5146, 0.2968, 0.0, 0.0, 0.01461, 0.2032, 0.0, 0.0, 0.0, 0.0, 0.01461, 0.2032, 0.01461, 0.2032, 0.0, 0.0, 0.4496, 0.1167, 0.4717, 0.1582, 0.4717, 0.1582, 0.4496, 0.1167, 0.01461, 0.2968, 0.0, 0.0, 0.0, 0.0, 0.01461, 0.2968, 0.4197, 0.08029, 0.4496, 0.1167, 0.4496, 0.1167, 0.4197, 0.08029, 0.02827, 0.3418, 0.01461, 0.2968, 0.01461, 0.2968, 0.02827, 0.3418, 0.3833, 0.05045, 0.4197, 0.08029, 0.4197, 0.08029, 0.3833, 0.05045, 0.05045, 0.3833, 0.02827, 0.3418, 0.02827, 0.3418, 0.05045, 0.3833, 0.3418, 0.02827, 0.3833, 0.05045, 0.3833, 0.05045, 0.3418, 0.02827, 0.2968, 0.4854, 0.25, 0.49, 0.25, 0.49, 0.2968, 0.4854, 0.08029, 0.4197, 0.05045, 0.3833, 0.05045, 0.3833, 0.08029, 0.4197, 0.2968, 0.01461, 0.3418, 0.02827, 0.3418, 0.02827, 0.2968, 0.01461, 0.3418, 0.4717, 0.2968, 0.4854, 0.2968, 0.4854, 0.3418, 0.4717, 0.1167, 0.4496, 0.08029, 0.4197, 0.08029, 0.4197, 0.1167, 0.4496, 0.0, 0.0, 0.2968, 0.01461, 0.2968, 0.01461, 0.0, 0.0, 0.3833, 0.4496, 0.3418, 0.4717, 0.3418, 0.4717, 0.3833, 0.4496, 0.1582, 0.4717, 0.1167, 0.4496, 0.1167, 0.4496, 0.1582, 0.4717, 0.2032, 0.01461, 0.25, 0.01, 0.25, 0.01, 0.2032, 0.01461, 0.4197, 0.4197, 0.3833, 0.4496, 0.3833, 0.4496, 0.4197, 0.4197, 0.2032, 0.4854, 0.1582, 0.4717, 0.1582, 0.4717, 0.2032, 0.4854, 0.1582, 0.02827, 0.2032, 0.01461, 0.2032, 0.01461, 0.1582, 0.02827, 0.4496, 0.3833, 0.4197, 0.4197, 0.4197, 0.4197, 0.4496, 0.3833, 0.25, 0.49, 0.2032, 0.4854, 0.2032, 0.4854, 0.25, 0.49, 0.1167, 0.05045, 0.1582, 0.02827, 0.1582, 0.02827, 0.1167, 0.05045, 0.4717, 0.3418, 0.4496, 0.3833, 0.4496, 0.3833, 0.4717, 0.3418, 0.08029, 0.08029, 0.1167, 0.05045, 0.1167, 0.05045, 0.08029, 0.08029, 0.4854, 0.2968, 0.4717, 0.3418, 0.4717, 0.3418, 0.4854, 0.2968, 0.05045, 0.1167, 0.08029, 0.08029, 0.08029, 0.08029, 0.05045, 0.1167, 0.49, 0.25, 0.4854, 0.2968, 0.4854, 0.2968, 0.49, 0.25, 0.02827, 0.1582, 0.05045, 0.1167, 0.05045, 0.1167, 0.02827, 0.1582, 0.4854, 0.2032, 0.49, 0.25, 0.49, 0.25, 0.4854, 0.2032, 0.01461, 0.2032, 0.02827, 0.1582, 0.02827, 0.1582, 0.01461, 0.2032, 0.4496, 0.1167, 0.4717, 0.1582, 0.4496, 0.1167, 0.01461, 0.2968, 0.0, 0.0, 0.01461, 0.2968, 0.4197, 0.08029, 0.4496, 0.1167, 0.4197, 0.08029, 0.02827, 0.3418, 0.01461, 0.2968, 0.02827, 0.3418, 0.3833, 0.05045, 0.4197, 0.08029, 0.3833, 0.05045, 0.05045, 0.3833, 0.02827, 0.3418, 0.05045, 0.3833, 0.3418, 0.02827, 0.3833, 0.05045, 0.3418, 0.02827, 0.2968, 0.4854, 0.25, 0.49, 0.2968, 0.4854, 0.08029, 0.4197, 0.05045, 0.3833, 0.08029, 0.4197, 0.2968, 0.01461, 0.3418, 0.02827, 0.2968, 0.01461, 0.3418, 0.4717, 0.2968, 0.4854, 0.3418, 0.4717, 0.1167, 0.4496, 0.08029, 0.4197, 0.1167, 0.4496, 0.0, 0.0, 0.2968, 0.01461, 0.0, 0.0, 0.3833, 0.4496, 0.3418, 0.4717, 0.3833, 0.4496, 0.1582, 0.4717, 0.1167, 0.4496, 0.1582, 0.4717, 0.2032, 0.01461, 0.25, 0.01, 0.2032, 0.01461, 0.4197, 0.4197, 0.3833, 0.4496, 0.4197, 0.4197, 0.2032, 0.4854, 0.1582, 0.4717, 0.2032, 0.4854, 0.1582, 0.02827, 0.2032, 0.01461, 0.1582, 0.02827, 0.4496, 0.3833, 0.4197, 0.4197, 0.4496, 0.3833, 0.25, 0.49, 0.2032, 0.4854, 0.25, 0.49, 0.1167, 0.05045, 0.1582, 0.02827, 0.1167, 0.05045, 0.4717, 0.3418, 0.4496, 0.3833, 0.4717, 0.3418, 0.08029, 0.08029, 0.1167, 0.05045, 0.08029, 0.08029, 0.4854, 0.2968, 0.4717, 0.3418, 0.4854, 0.2968, 0.05045, 0.1167, 0.08029, 0.08029, 0.05045, 0.1167, 0.49, 0.25, 0.4854, 0.2968, 0.49, 0.25, 0.02827, 0.1582, 0.05045, 0.1167, 0.02827, 0.1582, 0.4854, 0.2032, 0.49, 0.25, 0.4854, 0.2032, 0.01461, 0.2032, 0.02827, 0.1582, 0.01461, 0.2032, 0.4717, 0.1582, 0.4854, 0.2032, 0.4717, 0.1582])
me_cube_001.materials.append(mat_brass)
me_cube_001.use_remesh_fix_poles = True
me_cube_001.use_remesh_preserve_attributes = False
me_cube_001.use_mirror_vertex_groups = False
me_cube_001.update()
me_cylinder_002 = bpy.data.meshes.new('Cylinder.002')
me_cylinder_002.from_pydata([(-4.403e-10, -2.1e-09, -0.25), (-4.403e-10, -2.1e-09, 0.25), (-4.403e-10, 0.077, -0.25), (-4.403e-10, 0.077, 0.25), (0.01502, 0.07552, -0.25), (0.01502, 0.07552, 0.25), (0.02947, 0.07114, -0.25), (0.02947, 0.07114, 0.25), (0.04278, 0.06402, -0.25), (0.04278, 0.06402, 0.25), (0.05445, 0.05445, -0.25), (0.05445, 0.05445, 0.25), (0.06402, 0.04278, -0.25), (0.06402, 0.04278, 0.25), (0.07114, 0.02947, -0.25), (0.07114, 0.02947, 0.25), (0.07552, 0.01502, -0.25), (0.07552, 0.01502, 0.25), (0.077, 3.714e-09, -0.25), (0.077, 3.714e-09, 0.25), (0.07552, -0.01502, -0.25), (0.07552, -0.01502, 0.25), (0.07114, -0.02947, -0.25), (0.07114, -0.02947, 0.25), (0.06402, -0.04278, -0.25), (0.06402, -0.04278, 0.25), (0.05445, -0.05445, -0.25), (0.05445, -0.05445, 0.25), (0.04278, -0.06402, -0.25), (0.04278, -0.06402, 0.25), (0.02947, -0.07114, -0.25), (0.02947, -0.07114, 0.25), (0.01502, -0.07552, -0.25), (0.01502, -0.07552, 0.25), (-2.553e-08, -0.077, -0.25), (-2.553e-08, -0.077, 0.25), (-0.01502, -0.07552, -0.25), (-0.01502, -0.07552, 0.25), (-0.02947, -0.07114, -0.25), (-0.02947, -0.07114, 0.25), (-0.04278, -0.06402, -0.25), (-0.04278, -0.06402, 0.25), (-0.05445, -0.05445, -0.25), (-0.05445, -0.05445, 0.25), (-0.06402, -0.04278, -0.25), (-0.06402, -0.04278, 0.25), (-0.07114, -0.02947, -0.25), (-0.07114, -0.02947, 0.25), (-0.07552, -0.01502, -0.25), (-0.07552, -0.01502, 0.25), (-0.077, 7.225e-08, -0.25), (-0.077, 7.225e-08, 0.25), (-0.07552, 0.01502, -0.25), (-0.07552, 0.01502, 0.25), (-0.07114, 0.02947, -0.25), (-0.07114, 0.02947, 0.25), (-0.06402, 0.04278, -0.25), (-0.06402, 0.04278, 0.25), (-0.05445, 0.05445, -0.25), (-0.05445, 0.05445, 0.25), (-0.04278, 0.06402, -0.25), (-0.04278, 0.06402, 0.25), (-0.02947, 0.07114, -0.25), (-0.02947, 0.07114, 0.25), (-0.01502, 0.07552, -0.25), (-0.01502, 0.07552, 0.25), (0.0, 0.07, 0.2367), (0.01366, 0.06865, 0.2367), (0.02679, 0.06467, 0.2367), (0.03889, 0.0582, 0.2367), (0.0495, 0.0495, 0.2367), (0.0582, 0.03889, 0.2367), (0.06467, 0.02679, 0.2367), (0.06865, 0.01366, 0.2367), (0.07, 5.285e-09, 0.2367), (0.06865, -0.01366, 0.2367), (0.06467, -0.02679, 0.2367), (0.0582, -0.03889, 0.2367), (0.0495, -0.0495, 0.2367), (0.03889, -0.0582, 0.2367), (0.02679, -0.06467, 0.2367), (0.01366, -0.06865, 0.2367), (-2.281e-08, -0.07, 0.2367), (-0.01366, -0.06865, 0.2367), (-0.02679, -0.06467, 0.2367), (-0.03889, -0.0582, 0.2367), (-0.0495, -0.0495, 0.2367), (-0.0582, -0.03889, 0.2367), (-0.06467, -0.02679, 0.2367), (-0.06865, -0.01366, 0.2367), (-0.07, 6.759e-08, 0.2367), (-0.06865, 0.01366, 0.2367), (-0.06467, 0.02679, 0.2367), (-0.0582, 0.03889, 0.2367), (-0.0495, 0.0495, 0.2367), (-0.03889, 0.0582, 0.2367), (-0.02679, 0.06467, 0.2367), (-0.01366, 0.06865, 0.2367), (0.01366, 0.06865, -0.2367), (0.02679, 0.06467, -0.2367), (0.03889, 0.0582, -0.2367), (0.0495, 0.0495, -0.2367), (0.0582, 0.03889, -0.2367), (0.06467, 0.02679, -0.2367), (0.06865, 0.01366, -0.2367), (0.07, 5.285e-09, -0.2367), (0.06865, -0.01366, -0.2367), (0.06467, -0.02679, -0.2367), (0.0582, -0.03889, -0.2367), (0.0495, -0.0495, -0.2367), (0.03889, -0.0582, -0.2367), (0.02679, -0.06467, -0.2367), (0.01366, -0.06865, -0.2367), (-2.281e-08, -0.07, -0.2367), (-0.01366, -0.06865, -0.2367), (-0.02679, -0.06467, -0.2367), (-0.03889, -0.0582, -0.2367), (-0.0495, -0.0495, -0.2367), (-0.0582, -0.03889, -0.2367), (-0.06467, -0.02679, -0.2367), (-0.06865, -0.01366, -0.2367), (-0.07, 6.759e-08, -0.2367), (-0.06865, 0.01366, -0.2367), (-0.06467, 0.02679, -0.2367), (-0.0582, 0.03889, -0.2367), (-0.0495, 0.0495, -0.2367), (-0.03889, 0.0582, -0.2367), (-0.02679, 0.06467, -0.2367), (-0.01366, 0.06865, -0.2367), (0.0, 0.07, -0.2367)], [], [(0, 2, 4), (1, 5, 3), (66, 3, 5, 67), (0, 4, 6), (1, 7, 5), (67, 5, 7, 68), (0, 6, 8), (1, 9, 7), (68, 7, 9, 69), (0, 8, 10), (1, 11, 9), (69, 9, 11, 70), (0, 10, 12), (1, 13, 11), (70, 11, 13, 71), (0, 12, 14), (1, 15, 13), (71, 13, 15, 72), (0, 14, 16), (1, 17, 15), (72, 15, 17, 73), (0, 16, 18), (1, 19, 17), (73, 17, 19, 74), (0, 18, 20), (1, 21, 19), (74, 19, 21, 75), (0, 20, 22), (1, 23, 21), (75, 21, 23, 76), (0, 22, 24), (1, 25, 23), (76, 23, 25, 77), (0, 24, 26), (1, 27, 25), (77, 25, 27, 78), (0, 26, 28), (1, 29, 27), (78, 27, 29, 79), (0, 28, 30), (1, 31, 29), (79, 29, 31, 80), (0, 30, 32), (1, 33, 31), (80, 31, 33, 81), (0, 32, 34), (1, 35, 33), (81, 33, 35, 82), (0, 34, 36), (1, 37, 35), (82, 35, 37, 83), (0, 36, 38), (1, 39, 37), (83, 37, 39, 84), (0, 38, 40), (1, 41, 39), (84, 39, 41, 85), (0, 40, 42), (1, 43, 41), (85, 41, 43, 86), (0, 42, 44), (1, 45, 43), (86, 43, 45, 87), (0, 44, 46), (1, 47, 45), (87, 45, 47, 88), (0, 46, 48), (1, 49, 47), (88, 47, 49, 89), (0, 48, 50), (1, 51, 49), (89, 49, 51, 90), (0, 50, 52), (1, 53, 51), (90, 51, 53, 91), (0, 52, 54), (1, 55, 53), (91, 53, 55, 92), (0, 54, 56), (1, 57, 55), (92, 55, 57, 93), (0, 56, 58), (1, 59, 57), (93, 57, 59, 94), (0, 58, 60), (1, 61, 59), (94, 59, 61, 95), (0, 60, 62), (1, 63, 61), (95, 61, 63, 96), (0, 62, 64), (1, 65, 63), (96, 63, 65, 97), (0, 64, 2), (1, 3, 65), (97, 65, 3, 66), (128, 97, 66, 129), (127, 96, 97, 128), (126, 95, 96, 127), (125, 94, 95, 126), (124, 93, 94, 125), (123, 92, 93, 124), (122, 91, 92, 123), (121, 90, 91, 122), (120, 89, 90, 121), (119, 88, 89, 120), (118, 87, 88, 119), (117, 86, 87, 118), (116, 85, 86, 117), (115, 84, 85, 116), (114, 83, 84, 115), (113, 82, 83, 114), (112, 81, 82, 113), (111, 80, 81, 112), (110, 79, 80, 111), (109, 78, 79, 110), (108, 77, 78, 109), (107, 76, 77, 108), (106, 75, 76, 107), (105, 74, 75, 106), (104, 73, 74, 105), (103, 72, 73, 104), (102, 71, 72, 103), (101, 70, 71, 102), (100, 69, 70, 101), (99, 68, 69, 100), (98, 67, 68, 99), (129, 66, 67, 98), (2, 129, 98, 4), (4, 98, 99, 6), (6, 99, 100, 8), (8, 100, 101, 10), (10, 101, 102, 12), (12, 102, 103, 14), (14, 103, 104, 16), (16, 104, 105, 18), (18, 105, 106, 20), (20, 106, 107, 22), (22, 107, 108, 24), (24, 108, 109, 26), (26, 109, 110, 28), (28, 110, 111, 30), (30, 111, 112, 32), (32, 112, 113, 34), (34, 113, 114, 36), (36, 114, 115, 38), (38, 115, 116, 40), (40, 116, 117, 42), (42, 117, 118, 44), (44, 118, 119, 46), (46, 119, 120, 48), (48, 120, 121, 50), (50, 121, 122, 52), (52, 122, 123, 54), (54, 123, 124, 56), (56, 124, 125, 58), (58, 125, 126, 60), (60, 126, 127, 62), (62, 127, 128, 64), (64, 128, 129, 2)])
_uv = me_cylinder_002.uv_layers.new(name='UVMap')
_uv.uv.foreach_set('vector', [0.75, 0.25, 0.75, 0.49, 0.7968, 0.4854, 0.25, 0.25, 0.2968, 0.4854, 0.25, 0.49, 1.0, 1.0, 1.0, 1.0, 0.9688, 1.0, 0.9688, 1.0, 0.75, 0.25, 0.7968, 0.4854, 0.8418, 0.4717, 0.25, 0.25, 0.3418, 0.4717, 0.2968, 0.4854, 0.9688, 1.0, 0.9688, 1.0, 0.9375, 1.0, 0.9375, 1.0, 0.75, 0.25, 0.8418, 0.4717, 0.8833, 0.4496, 0.25, 0.25, 0.3833, 0.4496, 0.3418, 0.4717, 0.9375, 1.0, 0.9375, 1.0, 0.9062, 1.0, 0.9062, 1.0, 0.75, 0.25, 0.8833, 0.4496, 0.9197, 0.4197, 0.25, 0.25, 0.4197, 0.4197, 0.3833, 0.4496, 0.9062, 1.0, 0.9062, 1.0, 0.875, 1.0, 0.875, 1.0, 0.75, 0.25, 0.9197, 0.4197, 0.9496, 0.3833, 0.25, 0.25, 0.4496, 0.3833, 0.4197, 0.4197, 0.875, 1.0, 0.875, 1.0, 0.8438, 1.0, 0.8438, 1.0, 0.75, 0.25, 0.9496, 0.3833, 0.9717, 0.3418, 0.25, 0.25, 0.4717, 0.3418, 0.4496, 0.3833, 0.8438, 1.0, 0.8438, 1.0, 0.8125, 1.0, 0.8125, 1.0, 0.75, 0.25, 0.9717, 0.3418, 0.9854, 0.2968, 0.25, 0.25, 0.4854, 0.2968, 0.4717, 0.3418, 0.8125, 1.0, 0.8125, 1.0, 0.7812, 1.0, 0.7812, 1.0, 0.75, 0.25, 0.9854, 0.2968, 0.99, 0.25, 0.25, 0.25, 0.49, 0.25, 0.4854, 0.2968, 0.7812, 1.0, 0.7812, 1.0, 0.75, 1.0, 0.75, 1.0, 0.75, 0.25, 0.99, 0.25, 0.9854, 0.2032, 0.25, 0.25, 0.4854, 0.2032, 0.49, 0.25, 0.75, 1.0, 0.75, 1.0, 0.7188, 1.0, 0.7188, 1.0, 0.75, 0.25, 0.9854, 0.2032, 0.9717, 0.1582, 0.25, 0.25, 0.4717, 0.1582, 0.4854, 0.2032, 0.7188, 1.0, 0.7188, 1.0, 0.6875, 1.0, 0.6875, 1.0, 0.75, 0.25, 0.9717, 0.1582, 0.9496, 0.1167, 0.25, 0.25, 0.4496, 0.1167, 0.4717, 0.1582, 0.6875, 1.0, 0.6875, 1.0, 0.6562, 1.0, 0.6562, 1.0, 0.75, 0.25, 0.9496, 0.1167, 0.9197, 0.08029, 0.25, 0.25, 0.4197, 0.08029, 0.4496, 0.1167, 0.6562, 1.0, 0.6562, 1.0, 0.625, 1.0, 0.625, 1.0, 0.75, 0.25, 0.9197, 0.08029, 0.8833, 0.05045, 0.25, 0.25, 0.3833, 0.05045, 0.4197, 0.08029, 0.625, 1.0, 0.625, 1.0, 0.5938, 1.0, 0.5938, 1.0, 0.75, 0.25, 0.8833, 0.05045, 0.8418, 0.02827, 0.25, 0.25, 0.3418, 0.02827, 0.3833, 0.05045, 0.5938, 1.0, 0.5938, 1.0, 0.5625, 1.0, 0.5625, 1.0, 0.75, 0.25, 0.8418, 0.02827, 0.7968, 0.01461, 0.25, 0.25, 0.2968, 0.01461, 0.3418, 0.02827, 0.5625, 1.0, 0.5625, 1.0, 0.5312, 1.0, 0.5312, 1.0, 0.75, 0.25, 0.7968, 0.01461, 0.75, 0.01, 0.25, 0.25, 0.25, 0.01, 0.2968, 0.01461, 0.5312, 1.0, 0.5312, 1.0, 0.5, 1.0, 0.5, 1.0, 0.75, 0.25, 0.75, 0.01, 0.7032, 0.01461, 0.25, 0.25, 0.2032, 0.01461, 0.25, 0.01, 0.5, 1.0, 0.5, 1.0, 0.4688, 1.0, 0.4688, 1.0, 0.75, 0.25, 0.7032, 0.01461, 0.6582, 0.02827, 0.25, 0.25, 0.1582, 0.02827, 0.2032, 0.01461, 0.4688, 1.0, 0.4688, 1.0, 0.4375, 1.0, 0.4375, 1.0, 0.75, 0.25, 0.6582, 0.02827, 0.6167, 0.05045, 0.25, 0.25, 0.1167, 0.05045, 0.1582, 0.02827, 0.4375, 1.0, 0.4375, 1.0, 0.4062, 1.0, 0.4062, 1.0, 0.75, 0.25, 0.6167, 0.05045, 0.5803, 0.08029, 0.25, 0.25, 0.08029, 0.08029, 0.1167, 0.05045, 0.4062, 1.0, 0.4062, 1.0, 0.375, 1.0, 0.375, 1.0, 0.75, 0.25, 0.5803, 0.08029, 0.5504, 0.1167, 0.25, 0.25, 0.05045, 0.1167, 0.08029, 0.08029, 0.375, 1.0, 0.375, 1.0, 0.3438, 1.0, 0.3438, 1.0, 0.75, 0.25, 0.5504, 0.1167, 0.5283, 0.1582, 0.25, 0.25, 0.02827, 0.1582, 0.05045, 0.1167, 0.3438, 1.0, 0.3438, 1.0, 0.3125, 1.0, 0.3125, 1.0, 0.75, 0.25, 0.5283, 0.1582, 0.5146, 0.2032, 0.25, 0.25, 0.01461, 0.2032, 0.02827, 0.1582, 0.3125, 1.0, 0.3125, 1.0, 0.2812, 1.0, 0.2812, 1.0, 0.75, 0.25, 0.5146, 0.2032, 0.51, 0.25, 0.25, 0.25, 0.01, 0.25, 0.01461, 0.2032, 0.2812, 1.0, 0.2812, 1.0, 0.25, 1.0, 0.25, 1.0, 0.75, 0.25, 0.51, 0.25, 0.5146, 0.2968, 0.25, 0.25, 0.01461, 0.2968, 0.01, 0.25, 0.25, 1.0, 0.25, 1.0, 0.2188, 1.0, 0.2188, 1.0, 0.75, 0.25, 0.5146, 0.2968, 0.5283, 0.3418, 0.25, 0.25, 0.02827, 0.3418, 0.01461, 0.2968, 0.2188, 1.0, 0.2188, 1.0, 0.1875, 1.0, 0.1875, 1.0, 0.75, 0.25, 0.5283, 0.3418, 0.5504, 0.3833, 0.25, 0.25, 0.05045, 0.3833, 0.02827, 0.3418, 0.1875, 1.0, 0.1875, 1.0, 0.1562, 1.0, 0.1562, 1.0, 0.75, 0.25, 0.5504, 0.3833, 0.5803, 0.4197, 0.25, 0.25, 0.08029, 0.4197, 0.05045, 0.3833, 0.1562, 1.0, 0.1562, 1.0, 0.125, 1.0, 0.125, 1.0, 0.75, 0.25, 0.5803, 0.4197, 0.6167, 0.4496, 0.25, 0.25, 0.1167, 0.4496, 0.08029, 0.4197, 0.125, 1.0, 0.125, 1.0, 0.09375, 1.0, 0.09375, 1.0, 0.75, 0.25, 0.6167, 0.4496, 0.6582, 0.4717, 0.25, 0.25, 0.1582, 0.4717, 0.1167, 0.4496, 0.09375, 1.0, 0.09375, 1.0, 0.0625, 1.0, 0.0625, 1.0, 0.75, 0.25, 0.6582, 0.4717, 0.7032, 0.4854, 0.25, 0.25, 0.2032, 0.4854, 0.1582, 0.4717, 0.0625, 1.0, 0.0625, 1.0, 0.03125, 1.0, 0.03125, 1.0, 0.75, 0.25, 0.7032, 0.4854, 0.75, 0.49, 0.25, 0.25, 0.25, 0.49, 0.2032, 0.4854, 0.03125, 1.0, 0.03125, 1.0, 0.0, 1.0, 0.0, 1.0, 0.03125, 0.5, 0.03125, 1.0, 0.0, 1.0, 0.0, 0.5, 0.0625, 0.5, 0.0625, 1.0, 0.03125, 1.0, 0.03125, 0.5, 0.09375, 0.5, 0.09375, 1.0, 0.0625, 1.0, 0.0625, 0.5, 0.125, 0.5, 0.125, 1.0, 0.09375, 1.0, 0.09375, 0.5, 0.1562, 0.5, 0.1562, 1.0, 0.125, 1.0, 0.125, 0.5, 0.1875, 0.5, 0.1875, 1.0, 0.1562, 1.0, 0.1562, 0.5, 0.2188, 0.5, 0.2188, 1.0, 0.1875, 1.0, 0.1875, 0.5, 0.25, 0.5, 0.25, 1.0, 0.2188, 1.0, 0.2188, 0.5, 0.2812, 0.5, 0.2812, 1.0, 0.25, 1.0, 0.25, 0.5, 0.3125, 0.5, 0.3125, 1.0, 0.2812, 1.0, 0.2812, 0.5, 0.3438, 0.5, 0.3438, 1.0, 0.3125, 1.0, 0.3125, 0.5, 0.375, 0.5, 0.375, 1.0, 0.3438, 1.0, 0.3438, 0.5, 0.4062, 0.5, 0.4062, 1.0, 0.375, 1.0, 0.375, 0.5, 0.4375, 0.5, 0.4375, 1.0, 0.4062, 1.0, 0.4062, 0.5, 0.4688, 0.5, 0.4688, 1.0, 0.4375, 1.0, 0.4375, 0.5, 0.5, 0.5, 0.5, 1.0, 0.4688, 1.0, 0.4688, 0.5, 0.5312, 0.5, 0.5312, 1.0, 0.5, 1.0, 0.5, 0.5, 0.5625, 0.5, 0.5625, 1.0, 0.5312, 1.0, 0.5312, 0.5, 0.5938, 0.5, 0.5938, 1.0, 0.5625, 1.0, 0.5625, 0.5, 0.625, 0.5, 0.625, 1.0, 0.5938, 1.0, 0.5938, 0.5, 0.6562, 0.5, 0.6562, 1.0, 0.625, 1.0, 0.625, 0.5, 0.6875, 0.5, 0.6875, 1.0, 0.6562, 1.0, 0.6562, 0.5, 0.7188, 0.5, 0.7188, 1.0, 0.6875, 1.0, 0.6875, 0.5, 0.75, 0.5, 0.75, 1.0, 0.7188, 1.0, 0.7188, 0.5, 0.7812, 0.5, 0.7812, 1.0, 0.75, 1.0, 0.75, 0.5, 0.8125, 0.5, 0.8125, 1.0, 0.7812, 1.0, 0.7812, 0.5, 0.8438, 0.5, 0.8438, 1.0, 0.8125, 1.0, 0.8125, 0.5, 0.875, 0.5, 0.875, 1.0, 0.8438, 1.0, 0.8438, 0.5, 0.9062, 0.5, 0.9062, 1.0, 0.875, 1.0, 0.875, 0.5, 0.9375, 0.5, 0.9375, 1.0, 0.9062, 1.0, 0.9062, 0.5, 0.9688, 0.5, 0.9688, 1.0, 0.9375, 1.0, 0.9375, 0.5, 1.0, 0.5, 1.0, 1.0, 0.9688, 1.0, 0.9688, 0.5, 1.0, 0.5, 1.0, 0.5, 0.9688, 0.5, 0.9688, 0.5, 0.9688, 0.5, 0.9688, 0.5, 0.9375, 0.5, 0.9375, 0.5, 0.9375, 0.5, 0.9375, 0.5, 0.9062, 0.5, 0.9062, 0.5, 0.9062, 0.5, 0.9062, 0.5, 0.875, 0.5, 0.875, 0.5, 0.875, 0.5, 0.875, 0.5, 0.8438, 0.5, 0.8438, 0.5, 0.8438, 0.5, 0.8438, 0.5, 0.8125, 0.5, 0.8125, 0.5, 0.8125, 0.5, 0.8125, 0.5, 0.7812, 0.5, 0.7812, 0.5, 0.7812, 0.5, 0.7812, 0.5, 0.75, 0.5, 0.75, 0.5, 0.75, 0.5, 0.75, 0.5, 0.7188, 0.5, 0.7188, 0.5, 0.7188, 0.5, 0.7188, 0.5, 0.6875, 0.5, 0.6875, 0.5, 0.6875, 0.5, 0.6875, 0.5, 0.6562, 0.5, 0.6562, 0.5, 0.6562, 0.5, 0.6562, 0.5, 0.625, 0.5, 0.625, 0.5, 0.625, 0.5, 0.625, 0.5, 0.5938, 0.5, 0.5938, 0.5, 0.5938, 0.5, 0.5938, 0.5, 0.5625, 0.5, 0.5625, 0.5, 0.5625, 0.5, 0.5625, 0.5, 0.5312, 0.5, 0.5312, 0.5, 0.5312, 0.5, 0.5312, 0.5, 0.5, 0.5, 0.5, 0.5, 0.5, 0.5, 0.5, 0.5, 0.4688, 0.5, 0.4688, 0.5, 0.4688, 0.5, 0.4688, 0.5, 0.4375, 0.5, 0.4375, 0.5, 0.4375, 0.5, 0.4375, 0.5, 0.4062, 0.5, 0.4062, 0.5, 0.4062, 0.5, 0.4062, 0.5, 0.375, 0.5, 0.375, 0.5, 0.375, 0.5, 0.375, 0.5, 0.3438, 0.5, 0.3438, 0.5, 0.3438, 0.5, 0.3438, 0.5, 0.3125, 0.5, 0.3125, 0.5, 0.3125, 0.5, 0.3125, 0.5, 0.2812, 0.5, 0.2812, 0.5, 0.2812, 0.5, 0.2812, 0.5, 0.25, 0.5, 0.25, 0.5, 0.25, 0.5, 0.25, 0.5, 0.2188, 0.5, 0.2188, 0.5, 0.2188, 0.5, 0.2188, 0.5, 0.1875, 0.5, 0.1875, 0.5, 0.1875, 0.5, 0.1875, 0.5, 0.1562, 0.5, 0.1562, 0.5, 0.1562, 0.5, 0.1562, 0.5, 0.125, 0.5, 0.125, 0.5, 0.125, 0.5, 0.125, 0.5, 0.09375, 0.5, 0.09375, 0.5, 0.09375, 0.5, 0.09375, 0.5, 0.0625, 0.5, 0.0625, 0.5, 0.0625, 0.5, 0.0625, 0.5, 0.03125, 0.5, 0.03125, 0.5, 0.03125, 0.5, 0.03125, 0.5, 0.0, 0.5, 0.0, 0.5])
me_cylinder_002.materials.append(mat_wood)
me_cylinder_002.use_remesh_fix_poles = True
me_cylinder_002.use_remesh_preserve_attributes = False
me_cylinder_002.use_mirror_vertex_groups = False
me_cylinder_002.update()
me_cylinder_003 = bpy.data.meshes.new('Cylinder.003')
me_cylinder_003.from_pydata([(-2.511e-09, 0.07246, -0.025), (8.44e-09, 2.584e-08, 0.025), (0.01414, 0.07107, -0.025), (0.02773, 0.06695, -0.025), (0.04026, 0.06025, -0.025), (0.05124, 0.05124, -0.025), (0.06025, 0.04026, -0.025), (0.06695, 0.02773, -0.025), (0.07107, 0.01414, -0.025), (0.07246, 4.291e-09, -0.025), (0.07107, -0.01414, -0.025), (0.06695, -0.02773, -0.025), (0.06025, -0.04026, -0.025), (0.05124, -0.05124, -0.025), (0.04026, -0.06025, -0.025), (0.02773, -0.06695, -0.025), (0.01414, -0.07107, -0.025), (-2.426e-08, -0.07246, -0.025), (-0.01414, -0.07107, -0.025), (-0.02773, -0.06695, -0.025), (-0.04026, -0.06025, -0.025), (-0.05124, -0.05124, -0.025), (-0.06025, -0.04026, -0.025), (-0.06695, -0.02773, -0.025), (-0.07107, -0.01414, -0.025), (-0.07246, 7.005e-08, -0.025), (-0.07107, 0.01414, -0.025), (-0.06695, 0.02773, -0.025), (-0.06025, 0.04026, -0.025), (-0.05124, 0.05124, -0.025), (-0.04026, 0.06025, -0.025), (-0.02773, 0.06695, -0.025), (-0.01414, 0.07107, -0.025), (0.0, 0.08, -0.025), (0.01561, 0.07846, -0.025), (0.03061, 0.07391, -0.025), (0.04445, 0.06652, -0.025), (0.05657, 0.05657, -0.025), (0.06652, 0.04445, -0.025), (0.07391, 0.03061, -0.025), (0.07846, 0.01561, -0.025), (0.08, 6.04e-09, -0.025), (0.07846, -0.01561, -0.025), (0.07391, -0.03061, -0.025), (0.06652, -0.04445, -0.025), (0.05657, -0.05657, -0.025), (0.04445, -0.06652, -0.025), (0.03061, -0.07391, -0.025), (0.01561, -0.07846, -0.025), (-2.607e-08, -0.08, -0.025), (-0.01561, -0.07846, -0.025), (-0.03061, -0.07391, -0.025), (-0.04445, -0.06652, -0.025), (-0.05657, -0.05657, -0.025), (-0.06652, -0.04445, -0.025), (-0.07391, -0.03061, -0.025), (-0.07846, -0.01561, -0.025), (-0.08, 7.725e-08, -0.025), (-0.07846, 0.01561, -0.025), (-0.07391, 0.03061, -0.025), (-0.06652, 0.04445, -0.025), (-0.05657, 0.05657, -0.025), (-0.04445, 0.06652, -0.025), (-0.03061, 0.07391, -0.025), (-0.01561, 0.07846, -0.025), (-2.076e-09, 0.07246, -0.045), (0.01414, 0.07107, -0.045), (0.02773, 0.06695, -0.045), (0.04026, 0.06025, -0.045), (0.05124, 0.05124, -0.045), (0.06025, 0.04026, -0.045), (0.06695, 0.02773, -0.045), (0.07107, 0.01414, -0.045), (0.07246, 4.291e-09, -0.045), (0.07107, -0.01414, -0.045), (0.06695, -0.02773, -0.045), (0.06025, -0.04026, -0.045), (0.05124, -0.05124, -0.045), (0.04026, -0.06025, -0.045), (0.02773, -0.06695, -0.045), (0.01414, -0.07107, -0.045), (-2.383e-08, -0.07246, -0.045), (-0.01414, -0.07107, -0.045), (-0.02773, -0.06695, -0.045), (-0.04026, -0.06025, -0.045), (-0.05124, -0.05124, -0.045), (-0.06025, -0.04026, -0.045), (-0.06695, -0.02773, -0.045), (-0.07107, -0.01414, -0.045), (-0.07246, 7.005e-08, -0.045), (-0.07107, 0.01414, -0.045), (-0.06695, 0.02773, -0.045), (-0.06025, 0.04026, -0.045), (-0.05124, 0.05124, -0.045), (-0.04026, 0.06025, -0.045), (-0.02773, 0.06695, -0.045), (-0.01414, 0.07107, -0.045), (3.638e-09, 2.119e-08, -0.11), (0.01365, 0.06861, 0.025), (-3.348e-09, 0.06995, 0.025), (0.02677, 0.06463, 0.025), (0.03886, 0.05816, 0.025), (0.04946, 0.04946, 0.025), (0.05816, 0.03886, 0.025), (0.06463, 0.02677, 0.025), (0.06861, 0.01365, 0.025), (0.06995, 3.708e-09, 0.025), (0.06861, -0.01365, 0.025), (0.06463, -0.02677, 0.025), (0.05816, -0.03886, 0.025), (0.04946, -0.04946, 0.025), (0.03886, -0.05816, 0.025), (0.02677, -0.06463, 0.025), (0.01365, -0.06861, 0.025), (-2.366e-08, -0.06995, 0.025), (-0.01365, -0.06861, 0.025), (-0.02677, -0.06463, 0.025), (-0.03886, -0.05816, 0.025), (-0.04946, -0.04946, 0.025), (-0.05816, -0.03886, 0.025), (-0.06463, -0.02677, 0.025), (-0.06861, -0.01365, 0.025), (-0.06995, 6.766e-08, 0.025), (-0.06861, 0.01365, 0.025), (-0.06463, 0.02677, 0.025), (-0.05816, 0.03886, 0.025), (-0.04946, 0.04946, 0.025), (-0.03886, 0.05816, 0.025), (-0.02677, 0.06463, 0.025), (-0.01365, 0.06861, 0.025), (0.01561, 0.07846, 0.02), (0.0, 0.08, 0.02), (0.03061, 0.07391, 0.02), (0.04445, 0.06652, 0.02), (0.05657, 0.05657, 0.02), (0.06652, 0.04445, 0.02), (0.07391, 0.03061, 0.02), (0.07846, 0.01561, 0.02), (0.08, 6.04e-09, 0.02), (0.07846, -0.01561, 0.02), (0.07391, -0.03061, 0.02), (0.06652, -0.04445, 0.02), (0.05657, -0.05657, 0.02), (0.04445, -0.06652, 0.02), (0.03061, -0.07391, 0.02), (0.01561, -0.07846, 0.02), (-2.607e-08, -0.08, 0.02), (-0.01561, -0.07846, 0.02), (-0.03061, -0.07391, 0.02), (-0.04445, -0.06652, 0.02), (-0.05657, -0.05657, 0.02), (-0.06652, -0.04445, 0.02), (-0.07391, -0.03061, 0.02), (-0.07846, -0.01561, 0.02), (-0.08, 7.725e-08, 0.02), (-0.07846, 0.01561, 0.02), (-0.07391, 0.03061, 0.02), (-0.06652, 0.04445, 0.02), (-0.05657, 0.05657, 0.02), (-0.04445, 0.06652, 0.02), (-0.03061, 0.07391, 0.02), (-0.01561, 0.07846, 0.02)], [], [(33, 131, 130, 34), (34, 130, 132, 35), (35, 132, 133, 36), (36, 133, 134, 37), (37, 134, 135, 38), (38, 135, 136, 39), (39, 136, 137, 40), (40, 137, 138, 41), (41, 138, 139, 42), (42, 139, 140, 43), (43, 140, 141, 44), (44, 141, 142, 45), (45, 142, 143, 46), (46, 143, 144, 47), (47, 144, 145, 48), (48, 145, 146, 49), (49, 146, 147, 50), (50, 147, 148, 51), (51, 148, 149, 52), (52, 149, 150, 53), (53, 150, 151, 54), (54, 151, 152, 55), (55, 152, 153, 56), (56, 153, 154, 57), (57, 154, 155, 58), (58, 155, 156, 59), (59, 156, 157, 60), (60, 157, 158, 61), (61, 158, 159, 62), (62, 159, 160, 63), (63, 160, 161, 64), (64, 161, 131, 33), (19, 20, 84, 83), (2, 0, 33, 34), (3, 2, 34, 35), (4, 3, 35, 36), (5, 4, 36, 37), (6, 5, 37, 38), (7, 6, 38, 39), (8, 7, 39, 40), (9, 8, 40, 41), (10, 9, 41, 42), (11, 10, 42, 43), (12, 11, 43, 44), (13, 12, 44, 45), (14, 13, 45, 46), (15, 14, 46, 47), (16, 15, 47, 48), (17, 16, 48, 49), (18, 17, 49, 50), (19, 18, 50, 51), (20, 19, 51, 52), (21, 20, 52, 53), (22, 21, 53, 54), (23, 22, 54, 55), (24, 23, 55, 56), (25, 24, 56, 57), (26, 25, 57, 58), (27, 26, 58, 59), (28, 27, 59, 60), (29, 28, 60, 61), (30, 29, 61, 62), (31, 30, 62, 63), (32, 31, 63, 64), (0, 32, 64, 33), (86, 87, 97), (6, 7, 71, 70), (20, 21, 85, 84), (7, 8, 72, 71), (21, 22, 86, 85), (8, 9, 73, 72), (22, 23, 87, 86), (9, 10, 74, 73), (23, 24, 88, 87), (10, 11, 75, 74), (24, 25, 89, 88), (11, 12, 76, 75), (25, 26, 90, 89), (12, 13, 77, 76), (26, 27, 91, 90), (13, 14, 78, 77), (27, 28, 92, 91), (14, 15, 79, 78), (0, 2, 66, 65), (28, 29, 93, 92), (15, 16, 80, 79), (2, 3, 67, 66), (29, 30, 94, 93), (16, 17, 81, 80), (3, 4, 68, 67), (30, 31, 95, 94), (17, 18, 82, 81), (4, 5, 69, 68), (31, 32, 96, 95), (18, 19, 83, 82), (5, 6, 70, 69), (32, 0, 65, 96), (73, 74, 97), (87, 88, 97), (74, 75, 97), (88, 89, 97), (75, 76, 97), (89, 90, 97), (76, 77, 97), (90, 91, 97), (77, 78, 97), (91, 92, 97), (78, 79, 97), (65, 66, 97), (92, 93, 97), (79, 80, 97), (66, 67, 97), (93, 94, 97), (80, 81, 97), (67, 68, 97), (94, 95, 97), (81, 82, 97), (68, 69, 97), (95, 96, 97), (82, 83, 97), (69, 70, 97), (96, 65, 97), (83, 84, 97), (70, 71, 97), (84, 85, 97), (71, 72, 97), (85, 86, 97), (72, 73, 97), (1, 98, 99), (1, 100, 98), (1, 101, 100), (1, 102, 101), (1, 103, 102), (1, 104, 103), (1, 105, 104), (1, 106, 105), (1, 107, 106), (1, 108, 107), (1, 109, 108), (1, 110, 109), (1, 111, 110), (1, 112, 111), (1, 113, 112), (1, 114, 113), (1, 115, 114), (1, 116, 115), (1, 117, 116), (1, 118, 117), (1, 119, 118), (1, 120, 119), (1, 121, 120), (1, 122, 121), (1, 123, 122), (1, 124, 123), (1, 125, 124), (1, 126, 125), (1, 127, 126), (1, 128, 127), (1, 129, 128), (1, 99, 129), (99, 98, 130, 131), (98, 100, 132, 130), (100, 101, 133, 132), (101, 102, 134, 133), (102, 103, 135, 134), (103, 104, 136, 135), (104, 105, 137, 136), (105, 106, 138, 137), (106, 107, 139, 138), (107, 108, 140, 139), (108, 109, 141, 140), (109, 110, 142, 141), (110, 111, 143, 142), (111, 112, 144, 143), (112, 113, 145, 144), (113, 114, 146, 145), (114, 115, 147, 146), (115, 116, 148, 147), (116, 117, 149, 148), (117, 118, 150, 149), (118, 119, 151, 150), (119, 120, 152, 151), (120, 121, 153, 152), (121, 122, 154, 153), (122, 123, 155, 154), (123, 124, 156, 155), (124, 125, 157, 156), (125, 126, 158, 157), (126, 127, 159, 158), (127, 128, 160, 159), (128, 129, 161, 160), (129, 99, 131, 161)])
_uv = me_cylinder_003.uv_layers.new(name='UVMap')
_uv.uv.foreach_set('vector', [1.0, 0.5, 1.0, 1.0, 0.9688, 1.0, 0.9688, 0.5, 0.9688, 0.5, 0.9688, 1.0, 0.9375, 1.0, 0.9375, 0.5, 0.9375, 0.5, 0.9375, 1.0, 0.9062, 1.0, 0.9062, 0.5, 0.9062, 0.5, 0.9062, 1.0, 0.875, 1.0, 0.875, 0.5, 0.875, 0.5, 0.875, 1.0, 0.8438, 1.0, 0.8438, 0.5, 0.8438, 0.5, 0.8438, 1.0, 0.8125, 1.0, 0.8125, 0.5, 0.8125, 0.5, 0.8125, 1.0, 0.7812, 1.0, 0.7812, 0.5, 0.7812, 0.5, 0.7812, 1.0, 0.75, 1.0, 0.75, 0.5, 0.75, 0.5, 0.75, 1.0, 0.7188, 1.0, 0.7188, 0.5, 0.7188, 0.5, 0.7188, 1.0, 0.6875, 1.0, 0.6875, 0.5, 0.6875, 0.5, 0.6875, 1.0, 0.6562, 1.0, 0.6562, 0.5, 0.6562, 0.5, 0.6562, 1.0, 0.625, 1.0, 0.625, 0.5, 0.625, 0.5, 0.625, 1.0, 0.5938, 1.0, 0.5938, 0.5, 0.5938, 0.5, 0.5938, 1.0, 0.5625, 1.0, 0.5625, 0.5, 0.5625, 0.5, 0.5625, 1.0, 0.5312, 1.0, 0.5312, 0.5, 0.5312, 0.5, 0.5312, 1.0, 0.5, 1.0, 0.5, 0.5, 0.5, 0.5, 0.5, 1.0, 0.4688, 1.0, 0.4688, 0.5, 0.4688, 0.5, 0.4688, 1.0, 0.4375, 1.0, 0.4375, 0.5, 0.4375, 0.5, 0.4375, 1.0, 0.4062, 1.0, 0.4062, 0.5, 0.4062, 0.5, 0.4062, 1.0, 0.375, 1.0, 0.375, 0.5, 0.375, 0.5, 0.375, 1.0, 0.3438, 1.0, 0.3438, 0.5, 0.3438, 0.5, 0.3438, 1.0, 0.3125, 1.0, 0.3125, 0.5, 0.3125, 0.5, 0.3125, 1.0, 0.2812, 1.0, 0.2812, 0.5, 0.2812, 0.5, 0.2812, 1.0, 0.25, 1.0, 0.25, 0.5, 0.25, 0.5, 0.25, 1.0, 0.2188, 1.0, 0.2188, 0.5, 0.2188, 0.5, 0.2188, 1.0, 0.1875, 1.0, 0.1875, 0.5, 0.1875, 0.5, 0.1875, 1.0, 0.1562, 1.0, 0.1562, 0.5, 0.1562, 0.5, 0.1562, 1.0, 0.125, 1.0, 0.125, 0.5, 0.125, 0.5, 0.125, 1.0, 0.09375, 1.0, 0.09375, 0.5, 0.09375, 0.5, 0.09375, 1.0, 0.0625, 1.0, 0.0625, 0.5, 0.0625, 0.5, 0.0625, 1.0, 0.03125, 1.0, 0.03125, 0.5, 0.03125, 0.5, 0.03125, 1.0, 0.0, 1.0, 0.0, 0.5, 0.6668, 0.04916, 0.6292, 0.06925, 0.6292, 0.06925, 0.6668, 0.04916, 0.7924, 0.4632, 0.75, 0.4674, 0.75, 0.49, 0.7968, 0.4854, 0.8332, 0.4508, 0.7924, 0.4632, 0.7968, 0.4854, 0.8418, 0.4717, 0.8708, 0.4308, 0.8332, 0.4508, 0.8418, 0.4717, 0.8833, 0.4496, 0.9037, 0.4037, 0.8708, 0.4308, 0.8833, 0.4496, 0.9197, 0.4197, 0.9308, 0.3708, 0.9037, 0.4037, 0.9197, 0.4197, 0.9496, 0.3833, 0.9508, 0.3332, 0.9308, 0.3708, 0.9496, 0.3833, 0.9717, 0.3418, 0.9632, 0.2924, 0.9508, 0.3332, 0.9717, 0.3418, 0.9854, 0.2968, 0.9674, 0.25, 0.9632, 0.2924, 0.9854, 0.2968, 0.99, 0.25, 0.9632, 0.2076, 0.9674, 0.25, 0.99, 0.25, 0.9854, 0.2032, 0.9508, 0.1668, 0.9632, 0.2076, 0.9854, 0.2032, 0.9717, 0.1582, 0.9308, 0.1292, 0.9508, 0.1668, 0.9717, 0.1582, 0.9496, 0.1167, 0.9037, 0.09628, 0.9308, 0.1292, 0.9496, 0.1167, 0.9197, 0.08029, 0.8708, 0.06925, 0.9037, 0.09628, 0.9197, 0.08029, 0.8833, 0.05045, 0.8332, 0.04916, 0.8708, 0.06925, 0.8833, 0.05045, 0.8418, 0.02827, 0.7924, 0.03679, 0.8332, 0.04916, 0.8418, 0.02827, 0.7968, 0.01461, 0.75, 0.03261, 0.7924, 0.03679, 0.7968, 0.01461, 0.75, 0.01, 0.7076, 0.03679, 0.75, 0.03261, 0.75, 0.01, 0.7032, 0.01461, 0.6668, 0.04916, 0.7076, 0.03679, 0.7032, 0.01461, 0.6582, 0.02827, 0.6292, 0.06925, 0.6668, 0.04916, 0.6582, 0.02827, 0.6167, 0.05045, 0.5963, 0.09628, 0.6292, 0.06925, 0.6167, 0.05045, 0.5803, 0.08029, 0.5692, 0.1292, 0.5963, 0.09628, 0.5803, 0.08029, 0.5504, 0.1167, 0.5492, 0.1668, 0.5692, 0.1292, 0.5504, 0.1167, 0.5283, 0.1582, 0.5368, 0.2076, 0.5492, 0.1668, 0.5283, 0.1582, 0.5146, 0.2032, 0.5326, 0.25, 0.5368, 0.2076, 0.5146, 0.2032, 0.51, 0.25, 0.5368, 0.2924, 0.5326, 0.25, 0.51, 0.25, 0.5146, 0.2968, 0.5492, 0.3332, 0.5368, 0.2924, 0.5146, 0.2968, 0.5283, 0.3418, 0.5692, 0.3708, 0.5492, 0.3332, 0.5283, 0.3418, 0.5504, 0.3833, 0.5963, 0.4037, 0.5692, 0.3708, 0.5504, 0.3833, 0.5803, 0.4197, 0.6292, 0.4308, 0.5963, 0.4037, 0.5803, 0.4197, 0.6167, 0.4496, 0.6668, 0.4508, 0.6292, 0.4308, 0.6167, 0.4496, 0.6582, 0.4717, 0.7076, 0.4632, 0.6668, 0.4508, 0.6582, 0.4717, 0.7032, 0.4854, 0.75, 0.4674, 0.7076, 0.4632, 0.7032, 0.4854, 0.75, 0.49, 0.5692, 0.1292, 0.5492, 0.1668, 0.5692, 0.1292, 0.9308, 0.3708, 0.9508, 0.3332, 0.9508, 0.3332, 0.9308, 0.3708, 0.6292, 0.06925, 0.5963, 0.09628, 0.5963, 0.09628, 0.6292, 0.06925, 0.9508, 0.3332, 0.9632, 0.2924, 0.9632, 0.2924, 0.9508, 0.3332, 0.5963, 0.09628, 0.5692, 0.1292, 0.5692, 0.1292, 0.5963, 0.09628, 0.9632, 0.2924, 0.9674, 0.25, 0.9674, 0.25, 0.9632, 0.2924, 0.5692, 0.1292, 0.5492, 0.1668, 0.5492, 0.1668, 0.5692, 0.1292, 0.9674, 0.25, 0.9632, 0.2076, 0.9632, 0.2076, 0.9674, 0.25, 0.5492, 0.1668, 0.5368, 0.2076, 0.5368, 0.2076, 0.5492, 0.1668, 0.9632, 0.2076, 0.9508, 0.1668, 0.9508, 0.1668, 0.9632, 0.2076, 0.5368, 0.2076, 0.5326, 0.25, 0.5326, 0.25, 0.5368, 0.2076, 0.9508, 0.1668, 0.9308, 0.1292, 0.9308, 0.1292, 0.9508, 0.1668, 0.5326, 0.25, 0.5368, 0.2924, 0.5368, 0.2924, 0.5326, 0.25, 0.9308, 0.1292, 0.9037, 0.09628, 0.9037, 0.09628, 0.9308, 0.1292, 0.5368, 0.2924, 0.5492, 0.3332, 0.5492, 0.3332, 0.5368, 0.2924, 0.9037, 0.09628, 0.8708, 0.06925, 0.8708, 0.06925, 0.9037, 0.09628, 0.5492, 0.3332, 0.5692, 0.3708, 0.5692, 0.3708, 0.5492, 0.3332, 0.8708, 0.06925, 0.8332, 0.04916, 0.8332, 0.04916, 0.8708, 0.06925, 0.75, 0.4674, 0.7924, 0.4632, 0.7924, 0.4632, 0.75, 0.4674, 0.5692, 0.3708, 0.5963, 0.4037, 0.5963, 0.4037, 0.5692, 0.3708, 0.8332, 0.04916, 0.7924, 0.03679, 0.7924, 0.03679, 0.8332, 0.04916, 0.7924, 0.4632, 0.8332, 0.4508, 0.8332, 0.4508, 0.7924, 0.4632, 0.5963, 0.4037, 0.6292, 0.4308, 0.6292, 0.4308, 0.5963, 0.4037, 0.7924, 0.03679, 0.75, 0.03261, 0.75, 0.03261, 0.7924, 0.03679, 0.8332, 0.4508, 0.8708, 0.4308, 0.8708, 0.4308, 0.8332, 0.4508, 0.6292, 0.4308, 0.6668, 0.4508, 0.6668, 0.4508, 0.6292, 0.4308, 0.75, 0.03261, 0.7076, 0.03679, 0.7076, 0.03679, 0.75, 0.03261, 0.8708, 0.4308, 0.9037, 0.4037, 0.9037, 0.4037, 0.8708, 0.4308, 0.6668, 0.4508, 0.7076, 0.4632, 0.7076, 0.4632, 0.6668, 0.4508, 0.7076, 0.03679, 0.6668, 0.04916, 0.6668, 0.04916, 0.7076, 0.03679, 0.9037, 0.4037, 0.9308, 0.3708, 0.9308, 0.3708, 0.9037, 0.4037, 0.7076, 0.4632, 0.75, 0.4674, 0.75, 0.4674, 0.7076, 0.4632, 0.9674, 0.25, 0.9632, 0.2076, 0.9674, 0.25, 0.5492, 0.1668, 0.5368, 0.2076, 0.5492, 0.1668, 0.9632, 0.2076, 0.9508, 0.1668, 0.9632, 0.2076, 0.5368, 0.2076, 0.5326, 0.25, 0.5368, 0.2076, 0.9508, 0.1668, 0.9308, 0.1292, 0.9508, 0.1668, 0.5326, 0.25, 0.5368, 0.2924, 0.5326, 0.25, 0.9308, 0.1292, 0.9037, 0.09628, 0.9308, 0.1292, 0.5368, 0.2924, 0.5492, 0.3332, 0.5368, 0.2924, 0.9037, 0.09628, 0.8708, 0.06925, 0.9037, 0.09628, 0.5492, 0.3332, 0.5692, 0.3708, 0.5492, 0.3332, 0.8708, 0.06925, 0.8332, 0.04916, 0.8708, 0.06925, 0.75, 0.4674, 0.7924, 0.4632, 0.75, 0.4674, 0.5692, 0.3708, 0.5963, 0.4037, 0.5692, 0.3708, 0.8332, 0.04916, 0.7924, 0.03679, 0.8332, 0.04916, 0.7924, 0.4632, 0.8332, 0.4508, 0.7924, 0.4632, 0.5963, 0.4037, 0.6292, 0.4308, 0.5963, 0.4037, 0.7924, 0.03679, 0.75, 0.03261, 0.7924, 0.03679, 0.8332, 0.4508, 0.8708, 0.4308, 0.8332, 0.4508, 0.6292, 0.4308, 0.6668, 0.4508, 0.6292, 0.4308, 0.75, 0.03261, 0.7076, 0.03679, 0.75, 0.03261, 0.8708, 0.4308, 0.9037, 0.4037, 0.8708, 0.4308, 0.6668, 0.4508, 0.7076, 0.4632, 0.6668, 0.4508, 0.7076, 0.03679, 0.6668, 0.04916, 0.7076, 0.03679, 0.9037, 0.4037, 0.9308, 0.3708, 0.9037, 0.4037, 0.7076, 0.4632, 0.75, 0.4674, 0.7076, 0.4632, 0.6668, 0.04916, 0.6292, 0.06925, 0.6668, 0.04916, 0.9308, 0.3708, 0.9508, 0.3332, 0.9308, 0.3708, 0.6292, 0.06925, 0.5963, 0.09628, 0.6292, 0.06925, 0.9508, 0.3332, 0.9632, 0.2924, 0.9508, 0.3332, 0.5963, 0.09628, 0.5692, 0.1292, 0.5963, 0.09628, 0.9632, 0.2924, 0.9674, 0.25, 0.9632, 0.2924, 0.2968, 0.4854, 0.3025, 0.4837, 0.25, 0.49, 0.3418, 0.4717, 0.3471, 0.4689, 0.3025, 0.4837, 0.3833, 0.4496, 0.3879, 0.4458, 0.3471, 0.4689, 0.4197, 0.4197, 0.4235, 0.4151, 0.3879, 0.4458, 0.4496, 0.3833, 0.4523, 0.3781, 0.4235, 0.4151, 0.4717, 0.3418, 0.4734, 0.3362, 0.4523, 0.3781, 0.4854, 0.2968, 0.486, 0.2909, 0.4734, 0.3362, 0.49, 0.25, 0.4894, 0.2441, 0.486, 0.2909, 0.4854, 0.2032, 0.4837, 0.1975, 0.4894, 0.2441, 0.4717, 0.1582, 0.4689, 0.1529, 0.4837, 0.1975, 0.4496, 0.1167, 0.4458, 0.1121, 0.4689, 0.1529, 0.4197, 0.08029, 0.4151, 0.07655, 0.4458, 0.1121, 0.3833, 0.05045, 0.3781, 0.04766, 0.4151, 0.07655, 0.3418, 0.02827, 0.3362, 0.02655, 0.3781, 0.04766, 0.2968, 0.01461, 0.2909, 0.01403, 0.3362, 0.02655, 0.25, 0.01, 0.2441, 0.01058, 0.2909, 0.01403, 0.2032, 0.01461, 0.1975, 0.01633, 0.2441, 0.01058, 0.1582, 0.02827, 0.1529, 0.03105, 0.1975, 0.01633, 0.1167, 0.05045, 0.1121, 0.0542, 0.1529, 0.03105, 0.08029, 0.08029, 0.07655, 0.08486, 0.1121, 0.0542, 0.05045, 0.1167, 0.04766, 0.1219, 0.07655, 0.08486, 0.02827, 0.1582, 0.02655, 0.1638, 0.04766, 0.1219, 0.01461, 0.2032, 0.01403, 0.2091, 0.02655, 0.1638, 0.01, 0.25, 0.01058, 0.2559, 0.01403, 0.2091, 0.01461, 0.2968, 0.01633, 0.3025, 0.01058, 0.2559, 0.02827, 0.3418, 0.03105, 0.3471, 0.01633, 0.3025, 0.05045, 0.3833, 0.0542, 0.3879, 0.03105, 0.3471, 0.08029, 0.4197, 0.08486, 0.4235, 0.0542, 0.3879, 0.1167, 0.4496, 0.1219, 0.4523, 0.08486, 0.4235, 0.1582, 0.4717, 0.1638, 0.4734, 0.1219, 0.4523, 0.2032, 0.4854, 0.2091, 0.486, 0.1638, 0.4734, 0.25, 0.49, 0.25, 0.49, 0.2091, 0.486, 0.25, 0.49, 0.3025, 0.4837, 0.2968, 0.4854, 0.25, 0.49, 0.3025, 0.4837, 0.3471, 0.4689, 0.3418, 0.4717, 0.2968, 0.4854, 0.3471, 0.4689, 0.3879, 0.4458, 0.3833, 0.4496, 0.3418, 0.4717, 0.3879, 0.4458, 0.4235, 0.4151, 0.4197, 0.4197, 0.3833, 0.4496, 0.4235, 0.4151, 0.4523, 0.3781, 0.4496, 0.3833, 0.4197, 0.4197, 0.4523, 0.3781, 0.4734, 0.3362, 0.4717, 0.3418, 0.4496, 0.3833, 0.4734, 0.3362, 0.486, 0.2909, 0.4854, 0.2968, 0.4717, 0.3418, 0.486, 0.2909, 0.4894, 0.2441, 0.49, 0.25, 0.4854, 0.2968, 0.4894, 0.2441, 0.4837, 0.1975, 0.4854, 0.2032, 0.49, 0.25, 0.4837, 0.1975, 0.4689, 0.1529, 0.4717, 0.1582, 0.4854, 0.2032, 0.4689, 0.1529, 0.4458, 0.1121, 0.4496, 0.1167, 0.4717, 0.1582, 0.4458, 0.1121, 0.4151, 0.07655, 0.4197, 0.08029, 0.4496, 0.1167, 0.4151, 0.07655, 0.3781, 0.04766, 0.3833, 0.05045, 0.4197, 0.08029, 0.3781, 0.04766, 0.3362, 0.02655, 0.3418, 0.02827, 0.3833, 0.05045, 0.3362, 0.02655, 0.2909, 0.01403, 0.2968, 0.01461, 0.3418, 0.02827, 0.2909, 0.01403, 0.2441, 0.01058, 0.25, 0.01, 0.2968, 0.01461, 0.2441, 0.01058, 0.1975, 0.01633, 0.2032, 0.01461, 0.25, 0.01, 0.1975, 0.01633, 0.1529, 0.03105, 0.1582, 0.02827, 0.2032, 0.01461, 0.1529, 0.03105, 0.1121, 0.0542, 0.1167, 0.05045, 0.1582, 0.02827, 0.1121, 0.0542, 0.07655, 0.08486, 0.08029, 0.08029, 0.1167, 0.05045, 0.07655, 0.08486, 0.04766, 0.1219, 0.05045, 0.1167, 0.08029, 0.08029, 0.04766, 0.1219, 0.02655, 0.1638, 0.02827, 0.1582, 0.05045, 0.1167, 0.02655, 0.1638, 0.01403, 0.2091, 0.01461, 0.2032, 0.02827, 0.1582, 0.01403, 0.2091, 0.01058, 0.2559, 0.01, 0.25, 0.01461, 0.2032, 0.01058, 0.2559, 0.01633, 0.3025, 0.01461, 0.2968, 0.01, 0.25, 0.01633, 0.3025, 0.03105, 0.3471, 0.02827, 0.3418, 0.01461, 0.2968, 0.03105, 0.3471, 0.0542, 0.3879, 0.05045, 0.3833, 0.02827, 0.3418, 0.0542, 0.3879, 0.08486, 0.4235, 0.08029, 0.4197, 0.05045, 0.3833, 0.08486, 0.4235, 0.1219, 0.4523, 0.1167, 0.4496, 0.08029, 0.4197, 0.1219, 0.4523, 0.1638, 0.4734, 0.1582, 0.4717, 0.1167, 0.4496, 0.1638, 0.4734, 0.2091, 0.486, 0.2032, 0.4854, 0.1582, 0.4717, 0.2091, 0.486, 0.25, 0.49, 0.25, 0.49, 0.2032, 0.4854])
me_cylinder_003.materials.append(mat_brass)
me_cylinder_003.use_remesh_fix_poles = True
me_cylinder_003.use_remesh_preserve_attributes = False
me_cylinder_003.use_mirror_vertex_groups = False
me_cylinder_003.update()
me_cylinder_001 = bpy.data.meshes.new('Cylinder.001')
me_cylinder_001.from_pydata([(9.483e-09, 2.1e-08, -0.25), (9.483e-09, 2.1e-08, 0.25), (0.0, 0.07, 0.25), (0.01366, 0.06865, 0.25), (0.02679, 0.06467, 0.25), (0.03889, 0.0582, 0.25), (0.0495, 0.0495, 0.25), (0.0582, 0.03889, 0.25), (0.06467, 0.02679, 0.25), (0.06865, 0.01366, 0.25), (0.07, 5.285e-09, 0.25), (0.06865, -0.01366, 0.25), (0.06467, -0.02679, 0.25), (0.0582, -0.03889, 0.25), (0.0495, -0.0495, 0.25), (0.03889, -0.0582, 0.25), (0.02679, -0.06467, 0.25), (0.01366, -0.06865, 0.25), (-2.281e-08, -0.07, 0.25), (-0.01366, -0.06865, 0.25), (-0.02679, -0.06467, 0.25), (-0.03889, -0.0582, 0.25), (-0.0495, -0.0495, 0.25), (-0.0582, -0.03889, 0.25), (-0.06467, -0.02679, 0.25), (-0.06865, -0.01366, 0.25), (-0.07, 6.759e-08, 0.25), (-0.06865, 0.01366, 0.25), (-0.06467, 0.02679, 0.25), (-0.0582, 0.03889, 0.25), (-0.0495, 0.0495, 0.25), (-0.03889, 0.0582, 0.25), (-0.02679, 0.06467, 0.25), (-0.01366, 0.06865, 0.25), (0.01366, 0.06865, -0.25), (0.02679, 0.06467, -0.25), (0.03889, 0.0582, -0.25), (0.0495, 0.0495, -0.25), (0.0582, 0.03889, -0.25), (0.06467, 0.02679, -0.25), (0.06865, 0.01366, -0.25), (0.07, 5.285e-09, -0.25), (0.06865, -0.01366, -0.25), (0.06467, -0.02679, -0.25), (0.0582, -0.03889, -0.25), (0.0495, -0.0495, -0.25), (0.03889, -0.0582, -0.25), (0.02679, -0.06467, -0.25), (0.01366, -0.06865, -0.25), (-2.281e-08, -0.07, -0.25), (-0.01366, -0.06865, -0.25), (-0.02679, -0.06467, -0.25), (-0.03889, -0.0582, -0.25), (-0.0495, -0.0495, -0.25), (-0.0582, -0.03889, -0.25), (-0.06467, -0.02679, -0.25), (-0.06865, -0.01366, -0.25), (-0.07, 6.759e-08, -0.25), (-0.06865, 0.01366, -0.25), (-0.06467, 0.02679, -0.25), (-0.0582, 0.03889, -0.25), (-0.0495, 0.0495, -0.25), (-0.03889, 0.0582, -0.25), (-0.02679, 0.06467, -0.25), (-0.01366, 0.06865, -0.25), (0.0, 0.07, -0.25)], [], [(2, 1, 3), (3, 1, 4), (4, 1, 5), (5, 1, 6), (6, 1, 7), (7, 1, 8), (8, 1, 9), (9, 1, 10), (10, 1, 11), (11, 1, 12), (12, 1, 13), (13, 1, 14), (14, 1, 15), (15, 1, 16), (16, 1, 17), (17, 1, 18), (18, 1, 19), (19, 1, 20), (20, 1, 21), (21, 1, 22), (22, 1, 23), (23, 1, 24), (24, 1, 25), (25, 1, 26), (26, 1, 27), (27, 1, 28), (28, 1, 29), (29, 1, 30), (30, 1, 31), (31, 1, 32), (32, 1, 33), (33, 1, 2), (64, 33, 2, 65), (63, 32, 33, 64), (62, 31, 32, 63), (61, 30, 31, 62), (60, 29, 30, 61), (59, 28, 29, 60), (58, 27, 28, 59), (57, 26, 27, 58), (56, 25, 26, 57), (55, 24, 25, 56), (54, 23, 24, 55), (53, 22, 23, 54), (52, 21, 22, 53), (51, 20, 21, 52), (50, 19, 20, 51), (49, 18, 19, 50), (48, 17, 18, 49), (47, 16, 17, 48), (46, 15, 16, 47), (45, 14, 15, 46), (44, 13, 14, 45), (43, 12, 13, 44), (42, 11, 12, 43), (41, 10, 11, 42), (40, 9, 10, 41), (39, 8, 9, 40), (38, 7, 8, 39), (37, 6, 7, 38), (36, 5, 6, 37), (35, 4, 5, 36), (34, 3, 4, 35), (65, 2, 3, 34), (0, 65, 34), (0, 34, 35), (0, 35, 36), (0, 36, 37), (0, 37, 38), (0, 38, 39), (0, 39, 40), (0, 40, 41), (0, 41, 42), (0, 42, 43), (0, 43, 44), (0, 44, 45), (0, 45, 46), (0, 46, 47), (0, 47, 48), (0, 48, 49), (0, 49, 50), (0, 50, 51), (0, 51, 52), (0, 52, 53), (0, 53, 54), (0, 54, 55), (0, 55, 56), (0, 56, 57), (0, 57, 58), (0, 58, 59), (0, 59, 60), (0, 60, 61), (0, 61, 62), (0, 62, 63), (0, 63, 64), (0, 64, 65)])
_uv = me_cylinder_001.uv_layers.new(name='UVMap')
_uv.uv.foreach_set('vector', [1.0, 1.0, 0.9688, 1.0, 0.9688, 1.0, 0.9688, 1.0, 0.9375, 1.0, 0.9375, 1.0, 0.9375, 1.0, 0.9062, 1.0, 0.9062, 1.0, 0.9062, 1.0, 0.875, 1.0, 0.875, 1.0, 0.875, 1.0, 0.8438, 1.0, 0.8438, 1.0, 0.8438, 1.0, 0.8125, 1.0, 0.8125, 1.0, 0.8125, 1.0, 0.7812, 1.0, 0.7812, 1.0, 0.7812, 1.0, 0.75, 1.0, 0.75, 1.0, 0.75, 1.0, 0.7188, 1.0, 0.7188, 1.0, 0.7188, 1.0, 0.6875, 1.0, 0.6875, 1.0, 0.6875, 1.0, 0.6562, 1.0, 0.6562, 1.0, 0.6562, 1.0, 0.625, 1.0, 0.625, 1.0, 0.625, 1.0, 0.5938, 1.0, 0.5938, 1.0, 0.5938, 1.0, 0.5625, 1.0, 0.5625, 1.0, 0.5625, 1.0, 0.5312, 1.0, 0.5312, 1.0, 0.5312, 1.0, 0.5, 1.0, 0.5, 1.0, 0.5, 1.0, 0.4688, 1.0, 0.4688, 1.0, 0.4688, 1.0, 0.4375, 1.0, 0.4375, 1.0, 0.4375, 1.0, 0.4062, 1.0, 0.4062, 1.0, 0.4062, 1.0, 0.375, 1.0, 0.375, 1.0, 0.375, 1.0, 0.3438, 1.0, 0.3438, 1.0, 0.3438, 1.0, 0.3125, 1.0, 0.3125, 1.0, 0.3125, 1.0, 0.2812, 1.0, 0.2812, 1.0, 0.2812, 1.0, 0.25, 1.0, 0.25, 1.0, 0.25, 1.0, 0.2188, 1.0, 0.2188, 1.0, 0.2188, 1.0, 0.1875, 1.0, 0.1875, 1.0, 0.1875, 1.0, 0.1562, 1.0, 0.1562, 1.0, 0.1562, 1.0, 0.125, 1.0, 0.125, 1.0, 0.125, 1.0, 0.09375, 1.0, 0.09375, 1.0, 0.09375, 1.0, 0.0625, 1.0, 0.0625, 1.0, 0.0625, 1.0, 0.03125, 1.0, 0.03125, 1.0, 0.03125, 1.0, 0.0, 1.0, 0.0, 1.0, 0.03125, 0.5, 0.03125, 1.0, 0.0, 1.0, 0.0, 0.5, 0.0625, 0.5, 0.0625, 1.0, 0.03125, 1.0, 0.03125, 0.5, 0.09375, 0.5, 0.09375, 1.0, 0.0625, 1.0, 0.0625, 0.5, 0.125, 0.5, 0.125, 1.0, 0.09375, 1.0, 0.09375, 0.5, 0.1562, 0.5, 0.1562, 1.0, 0.125, 1.0, 0.125, 0.5, 0.1875, 0.5, 0.1875, 1.0, 0.1562, 1.0, 0.1562, 0.5, 0.2188, 0.5, 0.2188, 1.0, 0.1875, 1.0, 0.1875, 0.5, 0.25, 0.5, 0.25, 1.0, 0.2188, 1.0, 0.2188, 0.5, 0.2812, 0.5, 0.2812, 1.0, 0.25, 1.0, 0.25, 0.5, 0.3125, 0.5, 0.3125, 1.0, 0.2812, 1.0, 0.2812, 0.5, 0.3438, 0.5, 0.3438, 1.0, 0.3125, 1.0, 0.3125, 0.5, 0.375, 0.5, 0.375, 1.0, 0.3438, 1.0, 0.3438, 0.5, 0.4062, 0.5, 0.4062, 1.0, 0.375, 1.0, 0.375, 0.5, 0.4375, 0.5, 0.4375, 1.0, 0.4062, 1.0, 0.4062, 0.5, 0.4688, 0.5, 0.4688, 1.0, 0.4375, 1.0, 0.4375, 0.5, 0.5, 0.5, 0.5, 1.0, 0.4688, 1.0, 0.4688, 0.5, 0.5312, 0.5, 0.5312, 1.0, 0.5, 1.0, 0.5, 0.5, 0.5625, 0.5, 0.5625, 1.0, 0.5312, 1.0, 0.5312, 0.5, 0.5938, 0.5, 0.5938, 1.0, 0.5625, 1.0, 0.5625, 0.5, 0.625, 0.5, 0.625, 1.0, 0.5938, 1.0, 0.5938, 0.5, 0.6562, 0.5, 0.6562, 1.0, 0.625, 1.0, 0.625, 0.5, 0.6875, 0.5, 0.6875, 1.0, 0.6562, 1.0, 0.6562, 0.5, 0.7188, 0.5, 0.7188, 1.0, 0.6875, 1.0, 0.6875, 0.5, 0.75, 0.5, 0.75, 1.0, 0.7188, 1.0, 0.7188, 0.5, 0.7812, 0.5, 0.7812, 1.0, 0.75, 1.0, 0.75, 0.5, 0.8125, 0.5, 0.8125, 1.0, 0.7812, 1.0, 0.7812, 0.5, 0.8438, 0.5, 0.8438, 1.0, 0.8125, 1.0, 0.8125, 0.5, 0.875, 0.5, 0.875, 1.0, 0.8438, 1.0, 0.8438, 0.5, 0.9062, 0.5, 0.9062, 1.0, 0.875, 1.0, 0.875, 0.5, 0.9375, 0.5, 0.9375, 1.0, 0.9062, 1.0, 0.9062, 0.5, 0.9688, 0.5, 0.9688, 1.0, 0.9375, 1.0, 0.9375, 0.5, 1.0, 0.5, 1.0, 1.0, 0.9688, 1.0, 0.9688, 0.5, 1.0, 0.5, 1.0, 0.5, 0.9688, 0.5, 0.9688, 0.5, 0.9688, 0.5, 0.9375, 0.5, 0.9375, 0.5, 0.9375, 0.5, 0.9062, 0.5, 0.9062, 0.5, 0.9062, 0.5, 0.875, 0.5, 0.875, 0.5, 0.875, 0.5, 0.8438, 0.5, 0.8438, 0.5, 0.8438, 0.5, 0.8125, 0.5, 0.8125, 0.5, 0.8125, 0.5, 0.7812, 0.5, 0.7812, 0.5, 0.7812, 0.5, 0.75, 0.5, 0.75, 0.5, 0.75, 0.5, 0.7188, 0.5, 0.7188, 0.5, 0.7188, 0.5, 0.6875, 0.5, 0.6875, 0.5, 0.6875, 0.5, 0.6562, 0.5, 0.6562, 0.5, 0.6562, 0.5, 0.625, 0.5, 0.625, 0.5, 0.625, 0.5, 0.5938, 0.5, 0.5938, 0.5, 0.5938, 0.5, 0.5625, 0.5, 0.5625, 0.5, 0.5625, 0.5, 0.5312, 0.5, 0.5312, 0.5, 0.5312, 0.5, 0.5, 0.5, 0.5, 0.5, 0.5, 0.5, 0.4688, 0.5, 0.4688, 0.5, 0.4688, 0.5, 0.4375, 0.5, 0.4375, 0.5, 0.4375, 0.5, 0.4062, 0.5, 0.4062, 0.5, 0.4062, 0.5, 0.375, 0.5, 0.375, 0.5, 0.375, 0.5, 0.3438, 0.5, 0.3438, 0.5, 0.3438, 0.5, 0.3125, 0.5, 0.3125, 0.5, 0.3125, 0.5, 0.2812, 0.5, 0.2812, 0.5, 0.2812, 0.5, 0.25, 0.5, 0.25, 0.5, 0.25, 0.5, 0.2188, 0.5, 0.2188, 0.5, 0.2188, 0.5, 0.1875, 0.5, 0.1875, 0.5, 0.1875, 0.5, 0.1562, 0.5, 0.1562, 0.5, 0.1562, 0.5, 0.125, 0.5, 0.125, 0.5, 0.125, 0.5, 0.09375, 0.5, 0.09375, 0.5, 0.09375, 0.5, 0.0625, 0.5, 0.0625, 0.5, 0.0625, 0.5, 0.03125, 0.5, 0.03125, 0.5, 0.03125, 0.5, 0.0, 0.5])
me_cylinder_001.use_remesh_fix_poles = True
me_cylinder_001.use_remesh_preserve_attributes = False
me_cylinder_001.use_mirror_vertex_groups = False
me_cylinder_001.update()
me_cylinder_004 = bpy.data.meshes.new('Cylinder.004')
me_cylinder_004.from_pydata([(-2.511e-09, 0.07246, -0.025), (8.44e-09, 2.584e-08, 0.025), (0.01414, 0.07107, -0.025), (0.02773, 0.06695, -0.025), (0.04026, 0.06025, -0.025), (0.05124, 0.05124, -0.025), (0.06025, 0.04026, -0.025), (0.06695, 0.02773, -0.025), (0.07107, 0.01414, -0.025), (0.07246, 4.291e-09, -0.025), (0.07107, -0.01414, -0.025), (0.06695, -0.02773, -0.025), (0.06025, -0.04026, -0.025), (0.05124, -0.05124, -0.025), (0.04026, -0.06025, -0.025), (0.02773, -0.06695, -0.025), (0.01414, -0.07107, -0.025), (-2.426e-08, -0.07246, -0.025), (-0.01414, -0.07107, -0.025), (-0.02773, -0.06695, -0.025), (-0.04026, -0.06025, -0.025), (-0.05124, -0.05124, -0.025), (-0.06025, -0.04026, -0.025), (-0.06695, -0.02773, -0.025), (-0.07107, -0.01414, -0.025), (-0.07246, 7.005e-08, -0.025), (-0.07107, 0.01414, -0.025), (-0.06695, 0.02773, -0.025), (-0.06025, 0.04026, -0.025), (-0.05124, 0.05124, -0.025), (-0.04026, 0.06025, -0.025), (-0.02773, 0.06695, -0.025), (-0.01414, 0.07107, -0.025), (0.0, 0.08, -0.025), (0.01561, 0.07846, -0.025), (0.03061, 0.07391, -0.025), (0.04445, 0.06652, -0.025), (0.05657, 0.05657, -0.025), (0.06652, 0.04445, -0.025), (0.07391, 0.03061, -0.025), (0.07846, 0.01561, -0.025), (0.08, 6.04e-09, -0.025), (0.07846, -0.01561, -0.025), (0.07391, -0.03061, -0.025), (0.06652, -0.04445, -0.025), (0.05657, -0.05657, -0.025), (0.04445, -0.06652, -0.025), (0.03061, -0.07391, -0.025), (0.01561, -0.07846, -0.025), (-2.607e-08, -0.08, -0.025), (-0.01561, -0.07846, -0.025), (-0.03061, -0.07391, -0.025), (-0.04445, -0.06652, -0.025), (-0.05657, -0.05657, -0.025), (-0.06652, -0.04445, -0.025), (-0.07391, -0.03061, -0.025), (-0.07846, -0.01561, -0.025), (-0.08, 7.725e-08, -0.025), (-0.07846, 0.01561, -0.025), (-0.07391, 0.03061, -0.025), (-0.06652, 0.04445, -0.025), (-0.05657, 0.05657, -0.025), (-0.04445, 0.06652, -0.025), (-0.03061, 0.07391, -0.025), (-0.01561, 0.07846, -0.025), (-2.076e-09, 0.07246, -0.045), (0.01414, 0.07107, -0.045), (0.02773, 0.06695, -0.045), (0.04026, 0.06025, -0.045), (0.05124, 0.05124, -0.045), (0.06025, 0.04026, -0.045), (0.06695, 0.02773, -0.045), (0.07107, 0.01414, -0.045), (0.07246, 4.291e-09, -0.045), (0.07107, -0.01414, -0.045), (0.06695, -0.02773, -0.045), (0.06025, -0.04026, -0.045), (0.05124, -0.05124, -0.045), (0.04026, -0.06025, -0.045), (0.02773, -0.06695, -0.045), (0.01414, -0.07107, -0.045), (-2.383e-08, -0.07246, -0.045), (-0.01414, -0.07107, -0.045), (-0.02773, -0.06695, -0.045), (-0.04026, -0.06025, -0.045), (-0.05124, -0.05124, -0.045), (-0.06025, -0.04026, -0.045), (-0.06695, -0.02773, -0.045), (-0.07107, -0.01414, -0.045), (-0.07246, 7.005e-08, -0.045), (-0.07107, 0.01414, -0.045), (-0.06695, 0.02773, -0.045), (-0.06025, 0.04026, -0.045), (-0.05124, 0.05124, -0.045), (-0.04026, 0.06025, -0.045), (-0.02773, 0.06695, -0.045), (-0.01414, 0.07107, -0.045), (3.638e-09, 2.119e-08, -0.11), (0.01561, 0.07846, 0.025), (0.0, 0.08, 0.025), (0.03061, 0.07391, 0.025), (0.04445, 0.06652, 0.025), (0.05657, 0.05657, 0.025), (0.06652, 0.04445, 0.025), (0.07391, 0.03061, 0.025), (0.07846, 0.01561, 0.025), (0.08, 6.04e-09, 0.025), (0.07846, -0.01561, 0.025), (0.07391, -0.03061, 0.025), (0.06652, -0.04445, 0.025), (0.05657, -0.05657, 0.025), (0.04445, -0.06652, 0.025), (0.03061, -0.07391, 0.025), (0.01561, -0.07846, 0.025), (-2.607e-08, -0.08, 0.025), (-0.01561, -0.07846, 0.025), (-0.03061, -0.07391, 0.025), (-0.04445, -0.06652, 0.025), (-0.05657, -0.05657, 0.025), (-0.06652, -0.04445, 0.025), (-0.07391, -0.03061, 0.025), (-0.07846, -0.01561, 0.025), (-0.08, 7.725e-08, 0.025), (-0.07846, 0.01561, 0.025), (-0.07391, 0.03061, 0.025), (-0.06652, 0.04445, 0.025), (-0.05657, 0.05657, 0.025), (-0.04445, 0.06652, 0.025), (-0.03061, 0.07391, 0.025), (-0.01561, 0.07846, 0.025)], [], [(33, 99, 98, 34), (34, 98, 100, 35), (35, 100, 101, 36), (36, 101, 102, 37), (37, 102, 103, 38), (38, 103, 104, 39), (39, 104, 105, 40), (40, 105, 106, 41), (41, 106, 107, 42), (42, 107, 108, 43), (43, 108, 109, 44), (44, 109, 110, 45), (45, 110, 111, 46), (46, 111, 112, 47), (47, 112, 113, 48), (48, 113, 114, 49), (49, 114, 115, 50), (50, 115, 116, 51), (51, 116, 117, 52), (52, 117, 118, 53), (53, 118, 119, 54), (54, 119, 120, 55), (55, 120, 121, 56), (56, 121, 122, 57), (57, 122, 123, 58), (58, 123, 124, 59), (59, 124, 125, 60), (60, 125, 126, 61), (61, 126, 127, 62), (62, 127, 128, 63), (63, 128, 129, 64), (64, 129, 99, 33), (19, 20, 84, 83), (2, 0, 33, 34), (3, 2, 34, 35), (4, 3, 35, 36), (5, 4, 36, 37), (6, 5, 37, 38), (7, 6, 38, 39), (8, 7, 39, 40), (9, 8, 40, 41), (10, 9, 41, 42), (11, 10, 42, 43), (12, 11, 43, 44), (13, 12, 44, 45), (14, 13, 45, 46), (15, 14, 46, 47), (16, 15, 47, 48), (17, 16, 48, 49), (18, 17, 49, 50), (19, 18, 50, 51), (20, 19, 51, 52), (21, 20, 52, 53), (22, 21, 53, 54), (23, 22, 54, 55), (24, 23, 55, 56), (25, 24, 56, 57), (26, 25, 57, 58), (27, 26, 58, 59), (28, 27, 59, 60), (29, 28, 60, 61), (30, 29, 61, 62), (31, 30, 62, 63), (32, 31, 63, 64), (0, 32, 64, 33), (86, 87, 97), (6, 7, 71, 70), (20, 21, 85, 84), (7, 8, 72, 71), (21, 22, 86, 85), (8, 9, 73, 72), (22, 23, 87, 86), (9, 10, 74, 73), (23, 24, 88, 87), (10, 11, 75, 74), (24, 25, 89, 88), (11, 12, 76, 75), (25, 26, 90, 89), (12, 13, 77, 76), (26, 27, 91, 90), (13, 14, 78, 77), (27, 28, 92, 91), (14, 15, 79, 78), (0, 2, 66, 65), (28, 29, 93, 92), (15, 16, 80, 79), (2, 3, 67, 66), (29, 30, 94, 93), (16, 17, 81, 80), (3, 4, 68, 67), (30, 31, 95, 94), (17, 18, 82, 81), (4, 5, 69, 68), (31, 32, 96, 95), (18, 19, 83, 82), (5, 6, 70, 69), (32, 0, 65, 96), (73, 74, 97), (87, 88, 97), (74, 75, 97), (88, 89, 97), (75, 76, 97), (89, 90, 97), (76, 77, 97), (90, 91, 97), (77, 78, 97), (91, 92, 97), (78, 79, 97), (65, 66, 97), (92, 93, 97), (79, 80, 97), (66, 67, 97), (93, 94, 97), (80, 81, 97), (67, 68, 97), (94, 95, 97), (81, 82, 97), (68, 69, 97), (95, 96, 97), (82, 83, 97), (69, 70, 97), (96, 65, 97), (83, 84, 97), (70, 71, 97), (84, 85, 97), (71, 72, 97), (85, 86, 97), (72, 73, 97), (1, 98, 99), (1, 100, 98), (1, 101, 100), (1, 102, 101), (1, 103, 102), (1, 104, 103), (1, 105, 104), (1, 106, 105), (1, 107, 106), (1, 108, 107), (1, 109, 108), (1, 110, 109), (1, 111, 110), (1, 112, 111), (1, 113, 112), (1, 114, 113), (1, 115, 114), (1, 116, 115), (1, 117, 116), (1, 118, 117), (1, 119, 118), (1, 120, 119), (1, 121, 120), (1, 122, 121), (1, 123, 122), (1, 124, 123), (1, 125, 124), (1, 126, 125), (1, 127, 126), (1, 128, 127), (1, 129, 128), (1, 99, 129)])
_uv = me_cylinder_004.uv_layers.new(name='UVMap')
_uv.uv.foreach_set('vector', [1.0, 0.5, 1.0, 1.0, 0.9688, 1.0, 0.9688, 0.5, 0.9688, 0.5, 0.9688, 1.0, 0.9375, 1.0, 0.9375, 0.5, 0.9375, 0.5, 0.9375, 1.0, 0.9062, 1.0, 0.9062, 0.5, 0.9062, 0.5, 0.9062, 1.0, 0.875, 1.0, 0.875, 0.5, 0.875, 0.5, 0.875, 1.0, 0.8438, 1.0, 0.8438, 0.5, 0.8438, 0.5, 0.8438, 1.0, 0.8125, 1.0, 0.8125, 0.5, 0.8125, 0.5, 0.8125, 1.0, 0.7812, 1.0, 0.7812, 0.5, 0.7812, 0.5, 0.7812, 1.0, 0.75, 1.0, 0.75, 0.5, 0.75, 0.5, 0.75, 1.0, 0.7188, 1.0, 0.7188, 0.5, 0.7188, 0.5, 0.7188, 1.0, 0.6875, 1.0, 0.6875, 0.5, 0.6875, 0.5, 0.6875, 1.0, 0.6562, 1.0, 0.6562, 0.5, 0.6562, 0.5, 0.6562, 1.0, 0.625, 1.0, 0.625, 0.5, 0.625, 0.5, 0.625, 1.0, 0.5938, 1.0, 0.5938, 0.5, 0.5938, 0.5, 0.5938, 1.0, 0.5625, 1.0, 0.5625, 0.5, 0.5625, 0.5, 0.5625, 1.0, 0.5312, 1.0, 0.5312, 0.5, 0.5312, 0.5, 0.5312, 1.0, 0.5, 1.0, 0.5, 0.5, 0.5, 0.5, 0.5, 1.0, 0.4688, 1.0, 0.4688, 0.5, 0.4688, 0.5, 0.4688, 1.0, 0.4375, 1.0, 0.4375, 0.5, 0.4375, 0.5, 0.4375, 1.0, 0.4062, 1.0, 0.4062, 0.5, 0.4062, 0.5, 0.4062, 1.0, 0.375, 1.0, 0.375, 0.5, 0.375, 0.5, 0.375, 1.0, 0.3438, 1.0, 0.3438, 0.5, 0.3438, 0.5, 0.3438, 1.0, 0.3125, 1.0, 0.3125, 0.5, 0.3125, 0.5, 0.3125, 1.0, 0.2812, 1.0, 0.2812, 0.5, 0.2812, 0.5, 0.2812, 1.0, 0.25, 1.0, 0.25, 0.5, 0.25, 0.5, 0.25, 1.0, 0.2188, 1.0, 0.2188, 0.5, 0.2188, 0.5, 0.2188, 1.0, 0.1875, 1.0, 0.1875, 0.5, 0.1875, 0.5, 0.1875, 1.0, 0.1562, 1.0, 0.1562, 0.5, 0.1562, 0.5, 0.1562, 1.0, 0.125, 1.0, 0.125, 0.5, 0.125, 0.5, 0.125, 1.0, 0.09375, 1.0, 0.09375, 0.5, 0.09375, 0.5, 0.09375, 1.0, 0.0625, 1.0, 0.0625, 0.5, 0.0625, 0.5, 0.0625, 1.0, 0.03125, 1.0, 0.03125, 0.5, 0.03125, 0.5, 0.03125, 1.0, 0.0, 1.0, 0.0, 0.5, 0.6668, 0.04916, 0.6292, 0.06925, 0.6292, 0.06925, 0.6668, 0.04916, 0.7924, 0.4632, 0.75, 0.4674, 0.75, 0.49, 0.7968, 0.4854, 0.8332, 0.4508, 0.7924, 0.4632, 0.7968, 0.4854, 0.8418, 0.4717, 0.8708, 0.4308, 0.8332, 0.4508, 0.8418, 0.4717, 0.8833, 0.4496, 0.9037, 0.4037, 0.8708, 0.4308, 0.8833, 0.4496, 0.9197, 0.4197, 0.9308, 0.3708, 0.9037, 0.4037, 0.9197, 0.4197, 0.9496, 0.3833, 0.9508, 0.3332, 0.9308, 0.3708, 0.9496, 0.3833, 0.9717, 0.3418, 0.9632, 0.2924, 0.9508, 0.3332, 0.9717, 0.3418, 0.9854, 0.2968, 0.9674, 0.25, 0.9632, 0.2924, 0.9854, 0.2968, 0.99, 0.25, 0.9632, 0.2076, 0.9674, 0.25, 0.99, 0.25, 0.9854, 0.2032, 0.9508, 0.1668, 0.9632, 0.2076, 0.9854, 0.2032, 0.9717, 0.1582, 0.9308, 0.1292, 0.9508, 0.1668, 0.9717, 0.1582, 0.9496, 0.1167, 0.9037, 0.09628, 0.9308, 0.1292, 0.9496, 0.1167, 0.9197, 0.08029, 0.8708, 0.06925, 0.9037, 0.09628, 0.9197, 0.08029, 0.8833, 0.05045, 0.8332, 0.04916, 0.8708, 0.06925, 0.8833, 0.05045, 0.8418, 0.02827, 0.7924, 0.03679, 0.8332, 0.04916, 0.8418, 0.02827, 0.7968, 0.01461, 0.75, 0.03261, 0.7924, 0.03679, 0.7968, 0.01461, 0.75, 0.01, 0.7076, 0.03679, 0.75, 0.03261, 0.75, 0.01, 0.7032, 0.01461, 0.6668, 0.04916, 0.7076, 0.03679, 0.7032, 0.01461, 0.6582, 0.02827, 0.6292, 0.06925, 0.6668, 0.04916, 0.6582, 0.02827, 0.6167, 0.05045, 0.5963, 0.09628, 0.6292, 0.06925, 0.6167, 0.05045, 0.5803, 0.08029, 0.5692, 0.1292, 0.5963, 0.09628, 0.5803, 0.08029, 0.5504, 0.1167, 0.5492, 0.1668, 0.5692, 0.1292, 0.5504, 0.1167, 0.5283, 0.1582, 0.5368, 0.2076, 0.5492, 0.1668, 0.5283, 0.1582, 0.5146, 0.2032, 0.5326, 0.25, 0.5368, 0.2076, 0.5146, 0.2032, 0.51, 0.25, 0.5368, 0.2924, 0.5326, 0.25, 0.51, 0.25, 0.5146, 0.2968, 0.5492, 0.3332, 0.5368, 0.2924, 0.5146, 0.2968, 0.5283, 0.3418, 0.5692, 0.3708, 0.5492, 0.3332, 0.5283, 0.3418, 0.5504, 0.3833, 0.5963, 0.4037, 0.5692, 0.3708, 0.5504, 0.3833, 0.5803, 0.4197, 0.6292, 0.4308, 0.5963, 0.4037, 0.5803, 0.4197, 0.6167, 0.4496, 0.6668, 0.4508, 0.6292, 0.4308, 0.6167, 0.4496, 0.6582, 0.4717, 0.7076, 0.4632, 0.6668, 0.4508, 0.6582, 0.4717, 0.7032, 0.4854, 0.75, 0.4674, 0.7076, 0.4632, 0.7032, 0.4854, 0.75, 0.49, 0.5692, 0.1292, 0.5492, 0.1668, 0.5692, 0.1292, 0.9308, 0.3708, 0.9508, 0.3332, 0.9508, 0.3332, 0.9308, 0.3708, 0.6292, 0.06925, 0.5963, 0.09628, 0.5963, 0.09628, 0.6292, 0.06925, 0.9508, 0.3332, 0.9632, 0.2924, 0.9632, 0.2924, 0.9508, 0.3332, 0.5963, 0.09628, 0.5692, 0.1292, 0.5692, 0.1292, 0.5963, 0.09628, 0.9632, 0.2924, 0.9674, 0.25, 0.9674, 0.25, 0.9632, 0.2924, 0.5692, 0.1292, 0.5492, 0.1668, 0.5492, 0.1668, 0.5692, 0.1292, 0.9674, 0.25, 0.9632, 0.2076, 0.9632, 0.2076, 0.9674, 0.25, 0.5492, 0.1668, 0.5368, 0.2076, 0.5368, 0.2076, 0.5492, 0.1668, 0.9632, 0.2076, 0.9508, 0.1668, 0.9508, 0.1668, 0.9632, 0.2076, 0.5368, 0.2076, 0.5326, 0.25, 0.5326, 0.25, 0.5368, 0.2076, 0.9508, 0.1668, 0.9308, 0.1292, 0.9308, 0.1292, 0.9508, 0.1668, 0.5326, 0.25, 0.5368, 0.2924, 0.5368, 0.2924, 0.5326, 0.25, 0.9308, 0.1292, 0.9037, 0.09628, 0.9037, 0.09628, 0.9308, 0.1292, 0.5368, 0.2924, 0.5492, 0.3332, 0.5492, 0.3332, 0.5368, 0.2924, 0.9037, 0.09628, 0.8708, 0.06925, 0.8708, 0.06925, 0.9037, 0.09628, 0.5492, 0.3332, 0.5692, 0.3708, 0.5692, 0.3708, 0.5492, 0.3332, 0.8708, 0.06925, 0.8332, 0.04916, 0.8332, 0.04916, 0.8708, 0.06925, 0.75, 0.4674, 0.7924, 0.4632, 0.7924, 0.4632, 0.75, 0.4674, 0.5692, 0.3708, 0.5963, 0.4037, 0.5963, 0.4037, 0.5692, 0.3708, 0.8332, 0.04916, 0.7924, 0.03679, 0.7924, 0.03679, 0.8332, 0.04916, 0.7924, 0.4632, 0.8332, 0.4508, 0.8332, 0.4508, 0.7924, 0.4632, 0.5963, 0.4037, 0.6292, 0.4308, 0.6292, 0.4308, 0.5963, 0.4037, 0.7924, 0.03679, 0.75, 0.03261, 0.75, 0.03261, 0.7924, 0.03679, 0.8332, 0.4508, 0.8708, 0.4308, 0.8708, 0.4308, 0.8332, 0.4508, 0.6292, 0.4308, 0.6668, 0.4508, 0.6668, 0.4508, 0.6292, 0.4308, 0.75, 0.03261, 0.7076, 0.03679, 0.7076, 0.03679, 0.75, 0.03261, 0.8708, 0.4308, 0.9037, 0.4037, 0.9037, 0.4037, 0.8708, 0.4308, 0.6668, 0.4508, 0.7076, 0.4632, 0.7076, 0.4632, 0.6668, 0.4508, 0.7076, 0.03679, 0.6668, 0.04916, 0.6668, 0.04916, 0.7076, 0.03679, 0.9037, 0.4037, 0.9308, 0.3708, 0.9308, 0.3708, 0.9037, 0.4037, 0.7076, 0.4632, 0.75, 0.4674, 0.75, 0.4674, 0.7076, 0.4632, 0.9674, 0.25, 0.9632, 0.2076, 0.9674, 0.25, 0.5492, 0.1668, 0.5368, 0.2076, 0.5492, 0.1668, 0.9632, 0.2076, 0.9508, 0.1668, 0.9632, 0.2076, 0.5368, 0.2076, 0.5326, 0.25, 0.5368, 0.2076, 0.9508, 0.1668, 0.9308, 0.1292, 0.9508, 0.1668, 0.5326, 0.25, 0.5368, 0.2924, 0.5326, 0.25, 0.9308, 0.1292, 0.9037, 0.09628, 0.9308, 0.1292, 0.5368, 0.2924, 0.5492, 0.3332, 0.5368, 0.2924, 0.9037, 0.09628, 0.8708, 0.06925, 0.9037, 0.09628, 0.5492, 0.3332, 0.5692, 0.3708, 0.5492, 0.3332, 0.8708, 0.06925, 0.8332, 0.04916, 0.8708, 0.06925, 0.75, 0.4674, 0.7924, 0.4632, 0.75, 0.4674, 0.5692, 0.3708, 0.5963, 0.4037, 0.5692, 0.3708, 0.8332, 0.04916, 0.7924, 0.03679, 0.8332, 0.04916, 0.7924, 0.4632, 0.8332, 0.4508, 0.7924, 0.4632, 0.5963, 0.4037, 0.6292, 0.4308, 0.5963, 0.4037, 0.7924, 0.03679, 0.75, 0.03261, 0.7924, 0.03679, 0.8332, 0.4508, 0.8708, 0.4308, 0.8332, 0.4508, 0.6292, 0.4308, 0.6668, 0.4508, 0.6292, 0.4308, 0.75, 0.03261, 0.7076, 0.03679, 0.75, 0.03261, 0.8708, 0.4308, 0.9037, 0.4037, 0.8708, 0.4308, 0.6668, 0.4508, 0.7076, 0.4632, 0.6668, 0.4508, 0.7076, 0.03679, 0.6668, 0.04916, 0.7076, 0.03679, 0.9037, 0.4037, 0.9308, 0.3708, 0.9037, 0.4037, 0.7076, 0.4632, 0.75, 0.4674, 0.7076, 0.4632, 0.6668, 0.04916, 0.6292, 0.06925, 0.6668, 0.04916, 0.9308, 0.3708, 0.9508, 0.3332, 0.9308, 0.3708, 0.6292, 0.06925, 0.5963, 0.09628, 0.6292, 0.06925, 0.9508, 0.3332, 0.9632, 0.2924, 0.9508, 0.3332, 0.5963, 0.09628, 0.5692, 0.1292, 0.5963, 0.09628, 0.9632, 0.2924, 0.9674, 0.25, 0.9632, 0.2924, 0.2968, 0.4854, 0.2968, 0.4854, 0.25, 0.49, 0.3418, 0.4717, 0.3418, 0.4717, 0.2968, 0.4854, 0.3833, 0.4496, 0.3833, 0.4496, 0.3418, 0.4717, 0.4197, 0.4197, 0.4197, 0.4197, 0.3833, 0.4496, 0.4496, 0.3833, 0.4496, 0.3833, 0.4197, 0.4197, 0.4717, 0.3418, 0.4717, 0.3418, 0.4496, 0.3833, 0.4854, 0.2968, 0.4854, 0.2968, 0.4717, 0.3418, 0.49, 0.25, 0.49, 0.25, 0.4854, 0.2968, 0.4854, 0.2032, 0.4854, 0.2032, 0.49, 0.25, 0.4717, 0.1582, 0.4717, 0.1582, 0.4854, 0.2032, 0.4496, 0.1167, 0.4496, 0.1167, 0.4717, 0.1582, 0.4197, 0.08029, 0.4197, 0.08029, 0.4496, 0.1167, 0.3833, 0.05045, 0.3833, 0.05045, 0.4197, 0.08029, 0.3418, 0.02827, 0.3418, 0.02827, 0.3833, 0.05045, 0.2968, 0.01461, 0.2968, 0.01461, 0.3418, 0.02827, 0.25, 0.01, 0.25, 0.01, 0.2968, 0.01461, 0.2032, 0.01461, 0.2032, 0.01461, 0.25, 0.01, 0.1582, 0.02827, 0.1582, 0.02827, 0.2032, 0.01461, 0.1167, 0.05045, 0.1167, 0.05045, 0.1582, 0.02827, 0.08029, 0.08029, 0.08029, 0.08029, 0.1167, 0.05045, 0.05045, 0.1167, 0.05045, 0.1167, 0.08029, 0.08029, 0.02827, 0.1582, 0.02827, 0.1582, 0.05045, 0.1167, 0.01461, 0.2032, 0.01461, 0.2032, 0.02827, 0.1582, 0.01, 0.25, 0.01, 0.25, 0.01461, 0.2032, 0.01461, 0.2968, 0.01461, 0.2968, 0.01, 0.25, 0.02827, 0.3418, 0.02827, 0.3418, 0.01461, 0.2968, 0.05045, 0.3833, 0.05045, 0.3833, 0.02827, 0.3418, 0.08029, 0.4197, 0.08029, 0.4197, 0.05045, 0.3833, 0.1167, 0.4496, 0.1167, 0.4496, 0.08029, 0.4197, 0.1582, 0.4717, 0.1582, 0.4717, 0.1167, 0.4496, 0.2032, 0.4854, 0.2032, 0.4854, 0.1582, 0.4717, 0.25, 0.49, 0.25, 0.49, 0.2032, 0.4854])
me_cylinder_004.materials.append(mat_brass)
me_cylinder_004.use_remesh_fix_poles = True
me_cylinder_004.use_remesh_preserve_attributes = False
me_cylinder_004.use_mirror_vertex_groups = False
me_cylinder_004.update()

# ---- objects
ob_blade = bpy.data.objects.new('Blade', me_cube)
ob_light = bpy.data.objects.new('Light', light_light)
ob_camera = bpy.data.objects.new('Camera', cam_camera)
ob_guard = bpy.data.objects.new('Guard', me_cube_001)
ob_grip = bpy.data.objects.new('Grip', me_cylinder_002)
ob_pommel = bpy.data.objects.new('Pommel', me_cylinder_003)
ob_grip_original = bpy.data.objects.new('Grip Original', me_cylinder_001)
ob_pommel_original = bpy.data.objects.new('Pommel Original', me_cylinder_004)

# ---- transforms, parenting, visibility, modifiers, constraints
ob_blade.location = (0.0, 0.0, 2.15)
ob_blade.scale = (0.025, 0.2, 1.0)
ob_blade.lock_rotations_4d = False
ob_blade.empty_display_type = 'ARROWS'
ob_blade.lineart.crease_threshold = 0.0
ob_light.location = (4.076, 1.005, 5.904)
ob_light.rotation_euler = (0.6503, 0.05522, 1.866)
ob_light.lock_rotations_4d = False
ob_light.empty_display_type = 'ARROWS'
ob_light.color = (0.0, 0.0, 0.0, 0.0)
ob_light.lineart.crease_threshold = 0.0
ob_camera.location = (7.359, -6.926, 4.958)
ob_camera.rotation_euler = (1.109, 0.0, 0.8149)
ob_camera.lock_rotations_4d = False
ob_camera.empty_display_type = 'ARROWS'
ob_camera.color = (0.0, 0.0, 0.0, 0.0)
ob_camera.display_type = 'WIRE'
ob_camera.lineart.crease_threshold = 0.0
ob_guard.location = (0.0, 0.0, 0.08)
ob_guard.scale = (0.08, 0.275, 0.08)
ob_guard.lineart.crease_threshold = 0.0
ob_grip.location = (0.0, 0.0, -0.375)
ob_grip.scale = (1.0, 1.0, 1.5)
ob_grip.lineart.crease_threshold = 0.0
ob_pommel.location = (0.0, 0.0, -0.775)
ob_pommel.scale = (1.125, 1.125, 1.0)
ob_pommel.lineart.crease_threshold = 0.0
ob_grip_original.location = (0.0, 0.0, -0.375)
ob_grip_original.scale = (1.0, 1.0, 1.5)
ob_grip_original.lineart.crease_threshold = 0.0
ob_pommel_original.location = (0.0, 0.0, -0.775)
ob_pommel_original.scale = (1.125, 1.125, 1.0)
ob_pommel_original.lineart.crease_threshold = 0.0

# ---- collection membership
col_collection.objects.link(ob_blade)
col_collection.objects.link(ob_light)
col_collection.objects.link(ob_camera)
col_collection.objects.link(ob_guard)
col_collection.objects.link(ob_grip)
col_collection.objects.link(ob_pommel)
col_collection.objects.link(ob_grip_original)
col_collection.objects.link(ob_pommel_original)

# ---- scene / render settings (as saved in the file)
scene.camera = ob_camera
scene.frame_start = 1; scene.frame_end = 250; scene.frame_set(178)
scene.render.engine = 'BLENDER_EEVEE_NEXT'
scene.cycles.use_denoising = False
scene.cycles.samples = 128
scene.cycles.sampling_pattern = 'TABULATED_SOBOL'
scene.cycles.use_adaptive_sampling = False
scene.cycles.use_light_tree = False
scene.view_settings.view_transform = 'Filmic'
bpy.context.view_layer.update()
